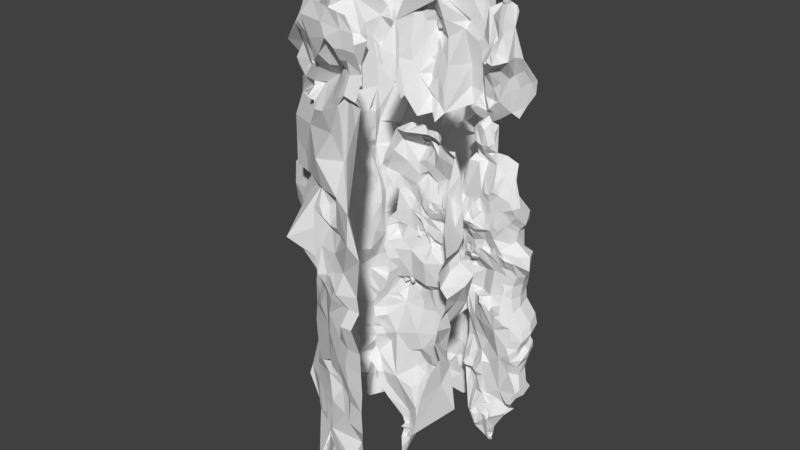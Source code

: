 # Source: cave2.blend  (saved by Blender 2.77.0; exported with 4.5.12 LTS)
import bpy
from mathutils import Matrix  # noqa: F401  (used for matrix-valued properties, if any)

bpy.ops.wm.read_factory_settings(use_empty=True)
scene = bpy.context.scene
scene.name = 'Scene'

# ---- collections
col_collection_1 = bpy.data.collections.new('Collection 1'); scene.collection.children.link(col_collection_1)

# ---- world
world_world = bpy.data.worlds.new('World'); scene.world = world_world
world_world.color = (0.05088, 0.05088, 0.05088)
world_world.use_sun_shadow = False
world_world.sun_shadow_jitter_overblur = 0.0
world_world.cycles.sampling_method = 'MANUAL'

# ---- meshes
me_plane = bpy.data.meshes.new('Plane')
me_plane.from_pydata([(2.035, -0.01432, -1.205), (-0.4146, 1.405, 0.3738), (2.02, 0.8113, -0.5563), (-1.194, -1.352, 0.267), (-0.4753, -0.7868, -0.7835), (0.8337, 0.8563, -0.5209), (0.1896, -1.35, 0.2315), (-2.876, 1.196, -0.1704), (-0.9586, -0.02005, -1.295), (0.8457, -1.038, -0.1319), (0.177, 0.4866, -1.153), (-2.552, 1.368, 0.3139), (2.013, -0.2825, -1.195), (-3.147, 0.9902, -0.3447), (2.256, -1.129, -0.564), (-0.254, 0.6218, -0.9054), (-1.21, -0.01241, -1.507), (-0.9869, -0.5572, -0.7683), (-1.329, 0.8127, -0.5227), (0.7981, 0.6031, -0.838), (2.157, 1.003, -0.364), (2.179, -1.288, 0.1185), (-0.3984, 0.123, -1.172), (0.8343, -1.124, 0.05507), (1.631, -0.8213, -0.7904), (-2.301, -0.4913, -1.078), (-0.9084, -0.8125, -0.5729), (-2.068, 0.7638, -0.6347), (1.734, 0.8032, -0.6203), (1.424, 0.6037, -1.001), (0.1262, 0.5775, -1.001), (0.4936, 1.182, -0.1907), (-0.8309, 0.355, -0.8811), (-1.827, 0.4004, -0.8941), (-2.273, -1.436, 0.2693), (-2.186, -1.083, -0.2763), (1.288, -0.2716, -1.267), (1.732, -0.4347, -1.179), (-0.7372, -0.598, -0.9108), (-1.215, -0.1502, -1.578), (0.5388, -1.228, 0.04402), (1.76, -1.301, 0.08367), (1.084, -1.237, 0.07976), (-2.191, -0.9006, -0.7744), (-2.569, -0.1486, -1.298), (-0.7255, -1.318, 0.2802), (-1.242, -1.302, -0.2673), (-0.7603, 0.1843, -1.198), (-0.945, -0.7128, -0.6253), (-0.7362, -0.203, -1.298), (-3.201, -1.18, -0.1457), (-3.271, 1.005, -0.3019), (-3.214, -0.2197, -1.203), (-3.534, 0.8218, -0.6199), (-3.414, -0.4983, -1.05), (-3.501, 0.9341, -0.1844), (-4.218, 1.398, 0.39), (-4.137, -0.8338, -0.7894), (-4.253, 1.295, 0.1558), (-4.365, 1.352, 0.3935), (-4.363, 0.004407, -1.105), (-4.359, -0.6719, -0.7403), (-4.362, 0.9154, -0.4522), (-4.36, -0.6099, -0.8844), (-4.371, -0.9985, -0.5326), (-4.404, -0.2037, -1.089), (-4.351, 1.308, 0.2345), (-0.3976, -0.863, -0.6555), (1.509, 1.199, 0.02429), (0.5606, 0.04842, -1.213), (0.8287, -0.09936, -1.246), (0.7631, 0.1043, -1.201), (-0.56, 0.7543, -0.6208), (-0.5206, 0.6979, -0.647), (-0.4324, 0.8823, -0.5045), (-1.201, 0.7107, -0.5227), (-1.122, 0.6678, -0.6357), (-1.225, 0.7425, -0.5659), (0.968, 1.099, -0.333), (-3.173, -1.258, 0.463), (1.825, -1.358, 0.5037), (-2.678, 1.484, 0.5172), (1.787, 1.364, 0.5102), (0.8262, -1.356, 0.4928), (-1.613, 1.359, 0.5361), (-1.523, -1.446, 0.623), (0.859, 1.371, 0.5233), (1.459, -1.36, 0.5072), (-2.216, 1.366, 0.5388), (0.1942, 1.399, 0.6364), (0.2176, -1.349, 0.5006), (-0.9904, 1.365, 0.5323), (1.431, 1.363, 0.5276), (1.64, -1.355, 0.5226), (-2.527, 1.36, 0.5266), (-0.06868, 1.369, 0.5258), (0.5206, -1.36, 0.5213), (-1.3, 1.361, 0.5376), (1.161, 1.365, 0.5111), (1.157, -1.362, 0.5071), (-1.907, 1.359, 0.5404), (-0.9263, -1.368, 0.492), (-0.6781, 1.376, 0.5283), (1.62, 1.364, 0.5187), (-3.419, -1.262, 0.5579), (-3.176, 1.36, 0.5432), (-3.471, 1.363, 0.5514), (-3.807, 1.363, 0.5488), (-4.105, 1.361, 0.5673), (-4.329, -1.359, 0.5527), (-4.328, 1.366, 0.5574), (-2.228, -0.8457, -0.8729), (-2.283, -0.4483, -1.168), (-1.85, -0.4897, -1.082), (-2.243, -0.5338, -0.7311), (-2.176, -0.8404, -0.6883), (-2.236, -0.386, -0.7851), (-2.243, -0.6257, -0.74), (-2.297, -0.3311, -1.175), (-2.401, -0.908, -0.7186), (-1.846, -1.264, -0.1522), (-1.787, -1.325, 0.05218), (-2.023, -1.231, -0.04075), (-2.093, -1.226, 0.1716), (-2.009, -1.313, -0.1351), (-1.164, 1.33, 0.3317), (-2.02, 0.533, -0.8655), (-3.62, -0.1918, -1.153), (-3.628, -0.5368, -0.8911), (-3.745, -0.5273, -0.9908), (1.899, 3.112e-05, -0.9963), (1.725, 0.01038, -1.005), (1.448, -0.08013, -0.9178), (2.257, -0.1779, -1.09), (2.096, 0.08893, -1.084), (2.031, 0.1153, -0.9642), (-0.8582, -1.32, -0.003166), (1.72, -1.353, 0.2946), (2.006, -1.352, 0.3229), (-2.757, 0.2147, -1.229), (0.5084, -1.343, 0.2569), (0.8083, -1.283, 0.2289), (-1.333, 1.359, 0.3776), (-1.642, 1.358, 0.3613), (0.8197, -0.822, -0.7887), (-1.714, -0.918, -0.7566), (-2.557, -0.8004, -0.9851), (-1.28, -0.71, -0.619), (-2.891, 0.796, -0.6684), (1.11, -1.331, 0.2452), (1.46, -1.202, 0.3403), (-1.955, 1.359, 0.377), (-0.895, -1.431, 0.1901), (-0.7235, 1.362, 0.3691), (-1.042, 1.356, 0.3782), (-0.6698, -0.003294, -1.466), (-1.645, 0.1207, -1.153), (0.712, 1.186, -0.2393), (1.423, 0.8084, -0.5944), (1.42, 0.4016, -1.122), (-0.3698, 0.7328, -0.6458), (-1.105, 0.3448, -0.8547), (-1.451, -1.424, -0.6425), (0.03494, -0.1226, -1.27), (0.5419, -0.3599, -1.181), (-0.1056, 1.301, 0.1747), (-0.3214, 1.302, 0.2412), (-1.15, 1.214, -0.108), (1.422, 1.308, 0.2865), (1.421, 1.007, -0.3283), (1.477, 1.086, -0.07569), (-2.177, -1.563, 0.5671), (2.009, 1.358, 0.3476), (-2.538, 0.5356, -0.797), (-0.7074, -1.193, -0.2037), (2.126, -1.227, -0.284), (0.7021, -1.037, -0.136), (0.1724, -0.5892, -0.8508), (1.989, -0.4177, -1.184), (1.634, 0.9328, -0.3597), (1.081, -0.2695, -1.234), (1.121, -1.012, -0.3092), (-2.169, -0.8181, -0.9793), (-2.302, -0.3089, -1.286), (-1.858, -1.316, -0.08131), (-1.648, -1.297, -0.2694), (-2.637, -1.192, 0.1912), (-1.045, -1.308, -0.0693), (-1.345, -1.021, -0.5798), (-2.545, 1.039, -0.3218), (-1.685, 0.5883, -0.8422), (-0.1012, 0.9859, -0.3766), (1.121, 0.7953, -0.6362), (-1.211, 0.3927, -0.7376), (-2.011, 0.6019, -0.8641), (0.2193, -1.293, 0.04614), (-3.384, -1.289, 0.2165), (-3.716, -1.267, 0.3945), (-3.161, 0.1207, -1.274), (-2.691, -1.187, 0.2329), (-3.215, -0.6192, -0.8916), (-3.163, 0.08764, -1.335), (-3.495, -1.297, 0.2326), (-3.553, -1.339, 0.3679), (-3.497, -0.3978, -1.214), (-3.601, 0.4862, -0.8676), (-3.495, -0.8077, -0.8054), (-3.211, 0.8243, -0.6397), (-3.784, -1.254, 0.3906), (-3.846, -0.1984, -1.197), (-3.461, 0.6683, -0.8421), (-3.612, -0.7093, -0.8812), (-3.83, 0.6559, -0.6015), (-4.12, -1.361, 0.3966), (-3.998, 0.1575, -1.254), (-4.103, -1.217, -0.2695), (-4.133, 0.4223, -1.05), (-4.116, 1.21, -0.1927), (-4.121, 1.085, -0.2649), (-4.361, 1.213, -0.09925), (-4.343, -1.368, 0.3723), (-4.372, -0.3966, -1.079), (-4.367, 0.7052, -0.7232), (-2.309, 0.2629, -0.9809), (1.426, 1.27, 0.06912), (-0.3025, -0.9993, -0.5102), (-1.632, 0.05218, -1.135), (-0.769, 0.4182, -0.749), (1.679, -0.07072, -1.004), (-2.124, -0.1327, -1.286), (1.975, 1.215, -0.1349), (-4.024, -0.7211, -0.983), (0.2434, 1.384, 0.409), (0.2388, 0.7252, -0.2842), (0.07345, 0.5824, -0.7483), (0.5176, 1.522, 0.5243), (-4.094, -1.343, 0.5619), (-0.1047, -1.371, 0.5163), (-1.918, -0.005154, -1.171), (-1.65, 0.03613, -1.226), (-2.363, 0.2549, -1.124), (-2.443, 0.3945, -0.9312), (-2.434, 0.3441, -0.991), (-2.181, -0.7777, -0.7221), (-2.109, -0.7291, -0.8133), (-1.03, -1.353, -0.1889), (-1.124, -1.314, 0.05758), (-1.754, -1.227, -0.01753), (-1.679, -1.314, 0.2222), (-0.2994, 1.33, 0.3252), (-1.656, 0.4312, -0.7603), (-0.9983, 0.3837, -0.749), (-1.623, 0.5002, -0.7386), (-2.123, 0.5397, -0.8171), (-3.559, 0.6025, -0.8847), (-3.788, -0.04847, -1.09), (-0.8029, 1.358, 0.05721), (-1.331, 1.275, -0.04631), (1.511, 0.01313, -0.9262), (2.527, -0.1378, -1.01), (2.352, 0.02845, -1.005), (1.601, 0.2742, -1.148), (-0.8756, -1.279, -0.1424), (1.127, -0.8058, -0.8173), (0.1546, 1.246, 0.1132), (0.1882, 1.406, 0.3596), (-0.106, 1.208, -0.274), (-0.4041, 1.256, -0.167), (-1.932, 1.219, -0.1747), (-2.257, 1.224, -0.1921), (1.402, 1.196, -0.1737), (-0.3908, 1.341, 0.1618), (0.8267, -0.4055, -1.187), (-0.7375, -0.3693, -1.155), (-0.5256, -0.252, -0.9647), (1.488, 1.171, -0.04411), (1.443, 1.031, -0.1446), (1.135, -0.2286, -1.069), (-0.7209, -1.375, 0.352), (-0.622, -1.393, 0.3817), (-1.052, -1.336, 0.01682), (-2.25, 1.387, -0.1084), (-2.56, 1.385, -0.1149), (-0.1092, 0.8041, -0.5762), (1.723, 0.2168, -1.168), (1.529, 0.2204, -1.229), (-2.834, -0.4341, -0.9498), (-2.941, -0.34, -1.003), (-3.485, -0.9353, -0.2573), (-3.815, -1.113, 0.1738), (-2.856, 0.7933, -0.6051), (-2.351, 0.6593, -0.8388), (-2.57, -1.221, -0.2579), (0.4709, -1.174, -0.1715), (-2.559, -0.6015, -0.9338), (-2.284, -0.54, -0.9598), (-2.974, -1.225, 0.03053), (-0.4479, 0.4308, -0.8476), (1.431, -1.02, -0.3152), (1.753, -1.206, -0.1804), (-3.829, 1.36, 0.3777), (-0.6693, -1.285, 0.1887), (-0.6514, -1.324, 0.3668), (0.2354, 1.288, 0.2426), (0.1746, 1.091, -0.02145), (0.03988, 0.8263, -0.4955), (0.4879, 0.5903, -0.8498), (0.1205, 0.5712, -0.5706), (0.5125, 1.52, 0.3201), (-3.499, -1.33, 0.5477), (-1.71, 0.1075, -1.216), (-2.149, -0.0311, -1.103), (-2.385, 0.3023, -0.9776), (-2.304, -0.3816, -1.024), (-2.296, -0.3653, -1.126), (-1.396, -1.313, 0.09387), (-0.5241, 1.33, 0.2351), (-0.7392, 1.267, 0.2342), (-1.409, 0.4917, -0.6869), (-3.774, 0.4919, -0.9135), (-2.607, -0.3971, -1.175), (1.89, -0.09215, -1.021), (2.351, -0.02585, -0.9264), (2.293, 0.07802, -0.9361), (1.589, 0.3475, -0.9937), (-2.782, 0.04803, -1.342), (-0.375, 1.41, 0.5308), (-0.4283, -0.1668, -1.163), (-0.09644, -0.3776, -1.148), (0.2663, 0.5316, -1.0), (-0.1369, -0.8168, -0.7581), (-0.1094, -0.6027, -0.765), (0.8585, 0.6453, -0.7488), (0.9311, 0.6994, -0.7456), (-2.238, 1.362, 0.345), (1.744, 0.6077, -0.999), (-2.873, 0.6168, -0.8222), (-2.562, 0.4377, -0.8354), (-2.578, 1.219, -0.1652), (-0.9765, -1.006, -0.5335), (-0.9923, -0.7867, -0.8001), (-1.039, -1.222, -0.3696), (-1.332, -1.292, -0.5473), (-2.288, -0.4023, -1.246), (1.488, -1.194, -0.2162), (1.069, -1.13, -0.2422), (1.147, -0.5803, -1.157), (1.082, 0.9955, -0.3077), (1.067, 1.206, -0.1334), (1.588, 0.3321, -0.9334), (1.588, 0.2621, -0.8334), (0.6923, -0.9037, -0.6882), (0.4918, -0.9237, -0.6586), (-1.712, -0.6024, -0.9102), (-2.326, 0.4173, -0.8463), (-2.32, 0.5429, -0.8084), (-2.321, -0.2019, -1.217), (0.3877, -1.143, -0.2383), (0.4037, -0.969, -0.3643), (-2.484, 0.178, -1.214), (-2.242, -0.001497, -1.17), (-1.342, 0.6122, -0.7075), (-0.01868, 0.5838, -1.005), (0.5165, 1.316, -0.1221), (-0.9754, 0.4875, -0.6992), (-0.6981, 0.5805, -0.7079), (1.384, -0.2167, -1.014), (1.691, -0.3129, -1.182), (-3.394, 1.219, -0.3086), (-3.205, 1.391, -0.1228), (-3.842, 0.05719, -1.288), (-3.665, 0.3429, -0.8701), (-3.523, -0.2888, -1.296), (-3.503, -0.1391, -1.201), (-4.215, -1.389, 0.1449), (-1.663, 0.8465, -0.4865), (-3.758, 1.082, -0.5007), (-0.8914, -0.9422, -0.3649), (-2.097, -0.1218, -1.197), (-2.324, -0.3341, -0.8712), (-2.137, -0.2976, -1.211), (-3.565, 0.02511, -1.239), (-3.801, 0.0002147, -1.248), (-3.705, -0.2277, -1.019), (-1.878, 0.4713, -0.8106), (-0.1028, 1.367, 0.3541), (-0.4337, 0.02906, -1.373), (-2.894, -0.6089, -0.9222), (-2.874, -0.8264, -0.9512), (1.135, 1.357, 0.3597), (0.833, 1.377, 0.3491), (-1.674, -0.812, -0.9436), (-1.579, 0.757, -0.6102), (0.8322, 1.398, 0.0822), (0.8169, 0.6829, -0.7224), (0.5058, 0.7718, -0.5501), (-2.882, -0.9986, -0.5358), (0.06268, 0.6803, -0.7918), (-0.4682, 1.011, -0.3783), (-3.13, -0.3893, -1.151), (-3.058, -0.3258, -1.025), (1.761, 1.351, 0.3436), (1.458, 1.356, 0.3641), (2.013, -0.08805, -0.9714), (0.8075, -0.611, -0.9235), (1.442, -0.8422, -0.7635), (-1.542, -1.097, -0.623), (-1.582, 1.006, -0.2806), (-1.636, 1.205, -0.1914), (-1.562, 0.3809, -0.8504), (0.8053, 0.2524, -1.199), (0.8121, 0.4163, -1.214), (1.077, 0.2328, -1.219), (1.741, 0.395, -0.9713), (-0.06547, 0.4737, -1.111), (0.5012, 0.4052, -1.129), (0.1146, 1.255, -0.1589), (-1.331, 0.387, -0.8428), (-2.248, 0.1905, -1.021), (-2.265, 0.3748, -0.9803), (-2.864, 0.3791, -0.9447), (-2.225, -1.262, -0.1252), (-2.985, -0.3369, -1.009), (-0.09839, -1.213, -0.161), (-0.4094, -1.222, -0.1418), (-0.4731, -0.3465, -0.8689), (1.437, 0.02517, -1.229), (1.291, -0.608, -1.19), (-0.9595, -0.5505, -0.9554), (-0.9618, -0.3531, -1.263), (-1.328, -0.3215, -1.52), (-1.615, -0.4043, -1.468), (-0.6885, 1.229, -0.1338), (1.145, 0.0371, -1.253), (0.1293, -0.8025, -0.806), (-1.617, -0.1466, -1.309), (-2.864, 1.372, 0.1699), (-2.859, 1.308, 0.008561), (2.029, -0.8127, -0.8372), (-2.232, -1.029, -0.5376), (-2.19, -0.9458, -0.6635), (2.146, 0.4138, -0.9453), (0.1638, 0.2048, -1.196), (0.8787, 1.293, -0.2555), (-1.067, -1.296, -0.2517), (-2.293, -0.2528, -1.225), (-2.281, -0.7025, -0.9458), (-2.268, -0.6082, -0.8818), (-1.941, -0.3983, -1.444), (1.146, 1.31, 0.1691), (1.438, 1.341, 0.1151), (1.734, 1.295, 0.1745), (-1.164, 1.28, 0.2454), (-1.351, 1.281, 0.1325), (-1.002, 1.294, 0.1713), (-0.5484, -0.5509, -0.692), (-1.332, -0.6088, -0.9699), (1.638, -0.6116, -0.9063), (1.991, -0.5967, -0.9565), (0.5192, -0.5951, -0.9236), (0.7634, -0.9865, -0.4179), (-0.1033, -1.37, 0.3046), (-0.162, -1.314, 0.1209), (-0.09244, -1.028, -0.363), (-1.95, -1.303, -0.2415), (-3.225, -1.269, 0.2325), (-0.875, -1.367, 0.09289), (-1.965, 1.054, -0.3405), (-1.715, 0.1964, -1.158), (-2.281, 0.2122, -1.146), (-2.582, 0.6291, -0.8019), (-1.317, 0.1803, -1.179), (-1.036, 0.5672, -0.6906), (0.4924, 0.2162, -1.197), (1.995, 0.1893, -1.185), (1.303, 0.2232, -1.231), (1.115, 0.605, -0.8657), (2.143, 0.6177, -0.835), (-1.905, 1.306, 0.1655), (-1.978, -0.9575, -0.6258), (-1.973, -0.2039, -1.283), (1.67, -1.001, -0.4342), (1.315, -0.3457, -1.068), (-0.9577, 1.284, 0.2375), (-0.7027, 1.301, 0.1758), (2.087, 1.3, 0.1856), (-3.209, 0.4188, -0.9157), (-3.143, 0.6992, -0.7611), (-3.004, -0.04329, -1.197), (-3.184, 1.368, 0.3452), (-3.204, -0.8275, -0.811), (-2.89, -0.2007, -1.19), (-3.182, 1.208, -0.1654), (-3.502, 0.09754, -1.318), (-3.491, -0.9727, -0.6026), (-3.123, 0.7359, -0.5911), (-3.499, 1.307, 0.1724), (-3.248, 0.01929, -1.246), (-3.313, 0.6795, -0.7643), (-3.527, 1.361, 0.383), (-3.729, -0.5457, -1.313), (-3.813, 1.334, 0.2004), (-3.954, -0.8447, -0.7083), (-3.829, 0.707, -0.8191), (-3.488, 0.7324, -0.8097), (-4.132, -1.157, -0.3755), (-4.125, 0.8198, -0.7141), (-4.204, 0.5615, -0.8387), (-4.15, -0.2007, -1.153), (-4.113, -0.4294, -1.172), (-4.361, -1.201, -0.4161), (-4.398, 0.221, -1.117), (-4.366, 1.094, -0.2338), (0.2587, 0.5711, -0.862), (0.3184, 0.5677, -0.8313), (1.616, -0.6624, -0.9641), (-0.8112, 0.7967, -0.5513), (-1.481, 0.8967, -0.5069), (-1.228, 0.4725, -0.6709), (1.747, 1.29, -0.1246), (-3.174, -0.9762, -0.4417), (-3.207, 0.6187, -0.8181), (-3.85, -1.216, -0.1992), (-4.359, -1.306, 0.01411), (-4.402, 0.4237, -0.8967), (-1.521, 1.001, 0.05193), (-1.537, 1.22, -0.09082), (-1.086, 0.8094, -0.4603), (-0.4899, -1.476, 0.2946), (-0.7209, -1.332, 0.01061), (1.949, 1.154, -0.1865), (0.06069, -1.172, -0.1825), (0.2423, 0.8822, -0.106), (0.515, 0.9238, -0.2615), (-0.7152, -1.375, 0.5281), (-3.816, -1.225, 0.5608), (0.3385, 1.43, 0.5328), (-0.493, -1.473, 0.4676), (-2.207, -0.005888, -1.061), (-1.968, 0.0409, -1.13), (-2.414, 0.2997, -1.064), (-2.293, -0.2725, -1.164), (-2.135, -0.884, -0.6296), (-1.426, -1.278, -0.167), (-1.684, -1.287, 0.1232), (-1.748, -1.557, 0.5296), (-1.809, -1.374, 0.2021), (-3.042, -0.1619, -1.169), (-3.214, -0.1391, -1.123), (-3.822, -0.09392, -0.9626), (-3.694, -0.08095, -1.142), (-0.5056, 1.363, 0.3304), (-0.7343, 1.316, 0.3341), (-0.9409, 1.33, 0.3208), (-1.369, 1.336, 0.3185), (-1.42, 0.4312, -0.7361), (-2.088, 0.4259, -0.8831), (-1.959, 0.5198, -0.8495), (-3.445, 0.6136, -0.7933), (-3.555, 0.5726, -0.8481), (-3.842, 0.006961, -1.141), (1.772, 0.2357, -0.9336), (1.899, 0.154, -0.9711), (2.06, -0.2871, -1.085), (2.238, -0.04517, -0.9676), (1.398, -0.1434, -0.9614), (1.447, -0.128, -0.9211), (1.283, -0.3867, -1.192), (-1.623, 1.112, -0.06238), (-1.573, 1.143, -0.02475), (-1.667, 1.058, 0.009024), (0.1021, 0.7845, -0.4135), (0.1592, 0.6703, -0.4397), (0.07686, 0.6566, -0.7045), (0.09521, 0.7411, -0.6425), (0.1204, 0.718, -0.5625), (-4.047, 0.9242, -0.6347), (-3.979, 0.7241, -0.7082), (-3.226, 1.277, -0.2482), (-2.959, 1.342, 0.08032), (-3.186, 1.311, -0.1616), (-3.03, 1.355, -0.06252), (-3.505, 1.03, -0.2462), (-3.337, 1.14, -0.2217), (-3.81, 0.9212, -0.542), (-3.667, 0.9973, -0.3395), (-4.076, 0.7489, -0.7729), (-3.963, 0.8043, -0.669), (-3.028, 1.383, 0.03005), (-3.025, 1.291, -0.07951), (-3.346, 1.081, -0.1598), (-3.579, 1.159, -0.4049), (-3.652, 0.8831, -0.4074), (-3.66, 0.7929, -0.4789), (-3.706, 0.7843, -0.5237), (-3.745, 0.7608, -0.5717), (-3.474, 0.9941, -0.1243), (-3.405, 0.9892, -0.1259), (-3.442, 1.024, -0.1134), (-3.474, -0.9879, -0.4367), (-3.647, -0.9522, -0.02406), (-3.662, -1.264, 0.3038), (-3.816, -1.183, 0.2871), (-3.361, -1.235, 0.0565), (-4.181, -1.262, 0.09867), (-3.178, -1.136, -0.3136), (-3.411, -0.8556, -0.4865), (-3.799, -1.144, -0.01734), (-3.653, -1.186, 0.2003), (-3.729, -1.076, -0.2504), (-4.111, -1.377, 0.2676), (-3.959, -1.29, 0.3912), (-3.962, -1.301, 0.2827), (-3.966, -1.307, -0.03989), (1.205, 0.4741, -1.149), (1.081, 0.5135, -1.199), (0.9547, 0.5409, -0.9745), (0.5829, -0.9535, -0.2462), (0.5743, -1.008, -0.5151), (1.119, -0.411, -1.141), (1.151, -0.1572, -1.159), (0.8193, 0.0998, -1.066), (0.8668, -0.04498, -1.146), (1.166, 0.2654, -1.101), (1.331, 0.2745, -1.156), (0.6165, -0.8236, 0.4903), (-2.793, -0.8182, 0.668), (-1.016, -0.7346, 0.6071), (0.5542, -0.8639, 1.258), (-2.695, -0.7005, 1.584), (-0.9837, -0.6591, 1.656), (-1.795, -0.7138, 0.6471), (0.5179, -0.8299, 0.9077), (-0.221, -0.8006, 0.418), (-2.864, -0.6526, 1.165), (-1.077, -0.7864, 1.128), (-1.881, -0.7143, 1.603), (-0.2051, -0.8012, 1.476), (-1.785, -0.6778, 1.026), (-0.314, -0.7719, 0.9738), (-2.276, -0.6677, 0.7172), (0.407, -0.8743, 0.6911), (-0.6902, -0.7641, 0.4626), (-2.751, -0.682, 1.436), (-1.102, -0.7411, 0.8779), (-2.306, -0.7743, 1.666), (-0.6133, -0.7819, 1.441), (-1.453, -0.8173, 0.6442), (0.206, -0.6798, 1.212), (0.1816, -0.8163, 0.3506), (-1.109, -0.7591, 1.349), (-1.375, -0.7196, 1.566), (0.1166, -0.7271, 1.461), (-2.421, -0.6045, 1.163), (-1.391, -0.8083, 1.108), (-0.1997, -0.776, 0.6308), (-0.2194, -0.8124, 1.367), (-0.6349, -0.6578, 1.0), (0.2321, -0.7, 0.9276), (0.07743, -0.713, 1.27), (-0.6771, -0.6662, 1.203), (-0.6395, -0.6699, 0.7159), (-1.436, -0.7572, 1.348), (-2.399, -0.6517, 1.386), (-2.348, -0.6503, 0.8974), (-1.477, -0.7538, 0.8677), (0.02066, -0.7156, 0.4855), (-1.991, -0.6742, 0.8127), (-0.425, -0.7945, 0.4972), (-0.1196, -0.7934, 0.4561), (-2.16, -0.6656, 0.7586), (-0.5205, -0.7707, 0.4544), (-1.84, -0.755, 0.5303), (-0.3142, -0.7939, 0.4356), (-2.518, -0.7871, 0.5255), (-1.638, -0.679, 0.622), (-1.261, -0.7641, 0.6612), (0.369, -0.7703, 0.3519), (-2.607, -0.7871, 0.5895), (-1.75, -0.698, 0.6009), (-1.326, -0.7851, 0.7103), (0.2349, -0.7291, 0.2902), (-2.448, -0.7082, 0.6692), (-1.601, -0.7573, 0.7283), (-1.17, -0.7605, 0.6623), (0.4597, -0.8315, 0.4359), (-1.017, -0.6357, 0.6387), (-0.9278, -0.6441, 1.661), (-0.977, -0.6888, 1.158), (-1.051, -0.5864, 0.9203), (-0.9373, -0.6676, 1.354), (-0.9699, -0.628, 0.7639), (-1.005, -0.6757, 1.238), (-1.073, -0.6362, 1.056), (-0.9355, -0.7047, 1.5), (-2.252, -0.7339, 1.558), (-2.315, -0.6784, 1.094), (-2.274, -0.6978, 1.301), (-1.739, -0.6641, 1.122), (-1.672, -0.6431, 1.172), (-1.692, -0.5905, 1.235), (-1.635, -0.6212, 1.301), (-1.839, -0.7027, 0.6979), (-1.796, -0.7118, 1.04), (-1.489, -0.7592, 1.513), (-1.867, -0.6895, 0.8416), (-1.778, -0.7156, 1.118), (-1.745, -0.6762, 1.158), (-1.712, -0.7095, 1.21), (-1.66, -0.6667, 1.289), (-1.614, -0.706, 1.346), (-1.69, -0.665, 1.059), (-1.618, -0.6639, 1.121), (-1.703, -0.6996, 0.9868), (-1.555, -0.6731, 1.387), (-1.546, -0.6693, 1.283), (-1.535, -0.7374, 1.174), (-1.553, -0.6734, 1.441), (-1.624, -0.6203, 1.378), (-1.488, -0.7022, 1.495), (-1.992, -0.7209, 1.012), (-2.097, -0.7325, 1.228), (-2.123, -0.6361, 0.8617), (-1.822, -0.6817, 1.302), (-1.914, -0.7069, 1.045), (0.6329, -0.8773, 0.3785), (-2.669, -0.8553, 0.5755), (-0.8953, -0.839, 0.522), (-0.22, -0.8815, 0.3111), (-2.228, -0.717, 0.6611), (-0.6553, -0.8868, 0.367), (-1.482, -0.8855, 0.5396), (0.1712, -0.7416, 0.2365), (0.04684, -0.8584, 0.3231), (-0.3926, -0.8955, 0.3674), (-0.1084, -0.8663, 0.3546), (-0.5215, -0.8688, 0.3275), (-0.2839, -0.8701, 0.3689), (-2.424, -0.8091, 0.5332), (-1.747, -0.7011, 0.8858), (0.3805, -0.8704, 0.2919), (-2.567, -0.8422, 0.5021), (-1.777, -0.7022, 0.783), (-1.312, -0.8608, 0.5984), (0.3131, -0.8903, 0.2215), (-2.322, -0.7621, 0.6246), (-1.558, -0.8456, 0.5802), (-1.103, -0.8498, 0.5846), (0.4868, -0.8575, 0.3682), (-2.826, -0.5438, 0.9712), (-2.883, -0.5424, 1.046), (-3.003, -0.6776, 0.9557), (-2.919, -0.6819, 0.7156), (-2.644, -0.7067, 0.7887), (-1.58, -0.7001, 1.399), (-1.542, -0.7229, 1.433), (-1.533, -0.6924, 1.47), (-1.635, -0.7478, 1.41), (-1.529, -0.7356, 1.502), (-1.723, -0.6974, 1.392), (-1.597, -0.632, 1.185), (-1.627, -0.6282, 1.277), (-0.9956, -0.715, 0.8317), (-1.024, -0.7616, 0.8917), (-1.073, -0.7307, 0.8302), (-1.066, -0.6691, 0.7611), (-1.013, -0.6288, 0.799), (-0.9961, -0.6904, 0.8799), (-1.102, -0.7125, 0.859), (-1.124, -0.6979, 0.8195), (-1.13, -0.6515, 0.8256), (-1.063, -0.6444, 0.8536), (-1.074, -0.6819, 0.8827), (-1.12, -0.6685, 0.8481), (-1.785, -0.6971, 1.47), (-1.811, -0.6958, 1.539), (-1.807, -0.6141, 1.395), (-1.698, -0.7036, 1.496), (-1.666, -0.7061, 1.572), (-1.532, -0.7166, 1.612), (-1.088, -0.6206, 0.7939), (-1.041, -0.6146, 0.8297), (-1.094, -0.6314, 0.8445), (-1.017, -0.6214, 0.7277), (-1.019, -0.5772, 0.845), (-0.9898, -0.5957, 0.6888), (-1.034, -0.6174, 0.831), (-1.005, -0.6221, 0.7431), (-1.042, -0.5982, 0.8715), (-0.7594, -0.6976, 0.6113), (-0.9067, -0.6918, 0.5992), (-0.9395, -0.5984, 0.7326), (-0.9383, -0.6204, 0.6583), (-1.095, -0.5697, 1.018), (-1.089, -0.5798, 0.9961), (-1.081, -0.6029, 0.954), (-0.9939, -0.6205, 1.031), (-1.01, -0.6357, 1.067), (-1.064, -0.5718, 0.9895), (-1.03, -0.5717, 0.9832), (-1.073, -0.5811, 1.003), (-0.9132, -0.6442, 1.066), (-0.8384, -0.6541, 1.106), (-0.9994, -0.5562, 0.9567), (-0.9828, -0.5543, 0.9074), (-0.8345, -0.6319, 0.9162), (-0.8988, -0.6152, 0.849), (-0.7602, -0.6329, 0.9621), (-1.069, -0.6643, 0.7517), (-1.087, -0.6739, 0.7209), (-1.085, -0.6519, 0.7408), (-0.9848, -0.6476, 0.7773), (-0.9539, -0.6986, 0.7236), (-0.9996, -0.6993, 0.7045), (-1.097, -0.6463, 0.696), (-1.06, -0.6401, 0.7206), (-0.9519, -0.6435, 0.6927), (-0.9656, -0.6627, 0.6685), (-1.079, -0.6621, 0.6827), (-1.062, -0.6435, 0.6837), (-1.06, -0.68, 0.7376), (-1.075, -0.6787, 0.7389), (-1.764, -0.7069, 0.9541), (-2.354, -0.6563, 1.276), (-2.215, -0.7732, 1.485), (-2.392, -0.6757, 1.465), (-2.202, -0.7651, 1.375), (-2.352, -0.6811, 1.391), (-2.311, -0.7816, 1.592), (-2.334, -0.7146, 1.466), (-2.335, -0.6652, 1.322), (-2.274, -0.7454, 1.496), (-2.273, -0.7701, 1.477), (-2.333, -0.7533, 1.539), (-2.65, -0.6577, 1.169), (-2.843, -0.7383, 1.279), (-2.377, -0.6526, 1.232), (-2.403, -0.6528, 1.428), (-2.499, -0.6287, 1.436), (-2.486, -0.5672, 0.9994), (-2.487, -0.6548, 0.941), (-2.511, -0.6017, 1.304), (-2.475, -0.6853, 1.556), (-2.567, -0.6491, 1.066), (-2.31, -0.6843, 1.24), (-2.399, -0.6922, 1.534), (-2.375, -0.6458, 1.342), (-2.381, -0.7648, 1.58), (-2.147, -0.7414, 1.04), (-2.285, -0.642, 0.7884), (-2.232, -0.7434, 1.157), (-2.201, -0.6308, 0.7877), (-2.206, -0.6406, 0.8812), (-2.088, -0.7657, 1.107), (-2.296, -0.6742, 1.022), (-2.102, -0.6804, 0.9724), (-2.219, -0.7431, 1.236), (-2.239, -0.727, 1.07), (-2.238, -0.6888, 0.9873), (-2.895, -0.551, 0.9593), (-2.833, -0.5707, 0.8957), (-2.812, -0.6697, 0.8071), (-2.653, -0.6472, 0.9211), (-2.716, -0.6698, 1.059), (-3.005, -0.6913, 1.137), (-3.066, -0.6309, 1.219), (-3.014, -0.6429, 1.254), (-3.084, -0.8289, 0.7182), (-2.937, -0.6943, 1.491), (-2.928, -0.7371, 1.363), (-2.887, -0.8748, 0.6546), (-2.727, -0.8619, 0.5669), (-3.169, -0.702, 0.9988), (-3.174, -0.7421, 0.875), (-3.025, -0.7442, 1.304), (-3.117, -0.697, 1.103), (-3.11, -0.6671, 1.179), (-3.101, -0.6665, 1.213), (1.139, -1.037, 1.101), (0.9817, -0.7489, 0.8027), (0.8565, -0.8633, 1.177), (-0.974, -0.6308, -0.7005), (-0.9214, -0.7608, -0.5959), (-0.9775, -0.5173, -0.7531), (-0.7965, -1.003, -0.2627), (-0.8441, -0.8476, -0.5617), (-0.4922, -1.052, -0.3328), (-1.729, 0.2347, -0.9628), (-1.658, 0.1569, -1.072), (-1.753, 0.3235, -0.9665), (-1.778, 0.2478, -1.009), (-1.798, 0.3482, -0.9642), (-1.723, 0.2031, -1.09), (0.4541, -0.7618, 0.9998), (-0.2692, -0.7969, 1.249), (-0.1037, -0.7684, 1.054), (0.1587, -0.6621, 1.043), (0.1029, -0.7275, 1.184), (-0.4685, -0.7806, 1.376), (-0.3863, -0.7339, 1.237), (-0.5811, -0.6962, 1.367), (0.8256, -0.811, 1.123), (0.8213, -0.8275, 0.9819), (-0.4321, -0.7416, 1.33), (1.111, -0.8906, 1.054), (0.1459, -0.6796, 1.128), (-0.06583, -0.7855, 1.212), (0.1679, -0.6596, 1.22), (0.5249, -0.7694, 1.085), (0.5238, -0.7994, 1.183), (-4.363, -0.764, 0.6715), (-4.4, -0.6489, 1.016), (-4.186, -0.5446, 1.142), (-4.063, -0.9642, 0.5967), (-3.537, -0.9711, 0.9156), (-4.217, -0.502, 1.682), (-4.477, -0.6763, 1.292), (-4.927, -0.6604, 1.213), (-4.378, -0.5682, 1.513), (-3.97, -0.7213, 1.398), (-3.758, -0.9584, 0.701), (-4.709, -0.6313, 1.065), (-3.996, -0.8587, 0.7551), (-3.712, -0.9458, 0.826), (-3.394, -0.9931, 1.17), (-3.432, -0.8068, 1.42), (-4.692, -0.7213, 1.242), (-4.971, -0.6472, 1.114), (-4.579, -0.646, 1.176), (-3.82, -0.736, 1.283), (-3.34, -0.9185, 1.365), (-4.487, -0.5294, 1.092), (-4.25, -0.6276, 1.332), (-3.943, -0.6233, 1.146), (-4.852, -0.6886, 0.8709), (-3.821, -0.7942, 1.029), (-3.689, -0.4836, 1.552), (-3.983, -0.8765, 0.8144), (-3.575, -0.7278, 1.166), (-3.958, -0.4816, 1.556), (-5.092, -0.5869, 0.919), (-3.587, -0.9564, 0.9616), (-3.687, -0.8028, 1.391), (-3.421, -0.8472, 1.277), (-5.131, -0.528, 1.013), (-4.823, -0.6708, 1.145), (-4.445, -0.5926, 1.195), (-4.094, -0.6262, 1.249), (-3.536, -0.7844, 1.313), (-4.936, -0.63, 1.027), (-3.79, -0.6519, 1.114), (-3.734, -0.6848, 1.146), (-3.663, -0.7587, 1.15), (-4.363, -0.4494, 1.103), (-4.368, -0.4758, 1.079), (-4.377, -0.5447, 1.105), (-5.107, -0.6083, 1.068), (-5.143, -0.5587, 1.002), (-5.161, -0.5619, 0.978), (-5.164, -0.5563, 0.9678), (-5.145, -0.6819, 0.9079), (-5.174, -0.6081, 0.977), (-5.046, -0.6683, 1.142), (-5.17, -0.5671, 0.9269), (-5.158, -0.5874, 1.0), (-4.939, -0.7194, 1.262), (-4.285, -0.4827, 1.125), (-4.334, -0.4624, 1.103), (-4.279, -0.4764, 1.148), (-4.455, -0.7308, 0.9206), (-4.26, -0.5628, 1.066), (-3.958, -0.8064, 0.9572), (-4.082, -0.7159, 1.011), (-4.222, -0.8186, 0.7716), (-4.159, -0.8002, 0.9298), (-3.999, -0.6379, 1.075), (-3.509, -0.5245, 1.623), (-3.657, -0.4887, 1.719), (-3.935, -0.4961, 1.718), (-5.111, -0.7022, 0.8841), (-5.052, -0.7716, 0.8573), (-5.044, -0.8018, 0.9675), (-4.781, -0.7906, 0.8837), (-5.053, -0.6168, 1.061), (-2.139, -0.7764, 1.496), (-2.184, -0.7736, 1.534), (-2.086, -0.7401, 1.537), (-1.941, -0.6936, 1.478), (-2.217, -0.7204, 1.324), (-2.154, -0.7693, 1.159), (-0.004455, -0.7013, 0.9599), (-0.01344, -0.7733, 0.8568), (1.188, -0.7313, 0.844), (1.185, -0.8329, 0.882), (1.242, -0.792, 0.857), (1.335, -0.8125, 0.8194), (1.289, -0.8718, 0.9267), (1.115, -0.8334, 0.9341), (0.8307, -0.8414, 0.52), (1.091, -0.7722, 0.7088), (1.198, -0.7696, 0.7478), (1.21, -0.8563, 0.7512), (1.237, -0.7958, 0.7595), (1.323, -0.8125, 0.745), (1.338, -0.8845, 0.7813), (0.2756, -0.7205, 1.214), (0.3607, -0.7487, 1.165), (0.2934, -0.6874, 1.055), (0.3555, -0.7308, 1.091), (0.2363, -0.6874, 1.128), (0.1916, -0.6626, 1.378), (0.3002, -0.7457, 1.333), (-4.543, 1.326, 0.3494), (-4.578, -0.003751, -1.091), (-4.56, -0.809, -0.7213), (-4.56, 0.8148, -0.4758), (-4.57, -0.613, -0.8854), (-4.559, -0.9938, -0.5055), (-4.582, -0.2045, -1.077), (-4.548, 1.271, 0.1795), (-4.518, -1.357, 0.4474), (-4.523, 1.347, 0.4639), (-4.546, 1.16, -0.05912), (-4.531, -1.342, 0.3048), (-4.575, -0.4047, -1.036), (-4.568, 0.6205, -0.7077), (-4.557, -1.165, -0.249), (-4.589, 0.2, -1.047), (-4.555, 1.004, -0.2638), (-4.543, -1.274, 0.07212), (-4.581, 0.419, -0.8952), (-2.293, -1.661, 0.681), (-3.387, 0.7711, -0.7467), (1.783, -0.7066, -0.8203), (1.783, -0.9678, -0.4728), (2.275, -0.8744, -0.6885), (1.758, -0.769, -0.6357), (1.871, -0.772, -0.8405), (1.945, -1.002, -0.4871), (1.974, -0.8268, -0.6672), (2.132, -0.8546, -0.768), (1.784, -0.7664, -0.7086), (1.821, -0.7307, -0.8263), (1.882, -0.9846, -0.4816), (2.228, -0.992, -0.634), (1.789, -0.8649, -0.541), (1.953, -0.7788, -0.8311), (2.08, -0.9894, -0.5403), (1.949, -0.9021, -0.5935), (1.918, -0.8199, -0.7632), (2.106, -0.8736, -0.6822), (1.891, -0.8117, -0.6327), (1.827, -0.7796, -0.7295), (1.967, -0.844, -0.7578), (2.065, -0.932, -0.6007), (1.834, -0.8885, -0.5878), (1.5, -0.8236, -0.8006), (1.49, -0.7665, -0.829), (1.965, -1.087, -0.3749), (1.493, -0.5464, -1.039), (1.573, -0.595, -0.9712), (1.473, -0.5402, -1.084), (1.769, -1.074, -0.3179), (1.777, -1.044, -0.3993), (1.328, -0.9092, -0.5715), (1.555, -0.9111, -0.5828), (1.55, -1.02, -0.3732), (1.358, -0.9668, -0.4351), (1.595, -0.8736, -0.7084), (1.203, -0.8565, -0.6913), (1.633, -0.9607, -0.5351), (1.656, -0.8921, -0.5779), (1.188, -0.08446, -1.205), (0.02191, 0.9294, -0.2943), (-0.2035, 0.9075, -0.4676), (0.06821, 0.8605, -0.4177), (-0.2762, 1.006, -0.3705), (-0.3422, 0.9057, -0.4643), (-0.03248, 0.8172, -0.5355), (0.1728, 0.8253, -0.2647), (-0.08593, 0.9203, -0.4326), (-0.01784, 0.9808, -0.3282), (0.03016, 0.9101, -0.3979), (0.08415, 0.8895, -0.361), (0.1599, 0.9654, -0.1986), (0.2118, 1.146, 0.1173), (1.142, 0.3504, -1.19), (1.127, 0.2618, -1.177), (1.182, 0.3528, -1.162), (-3.635, 0.2131, -1.191), (-3.694, 0.1814, -1.215), (-3.698, 0.08515, -1.248), (-3.84, 0.1751, -1.227), (-3.583, 0.179, -1.005), (-2.072, -0.7555, 1.475), (-2.167, -0.7679, 1.441), (-2.174, -0.7469, 1.395), (-2.166, -0.7339, 1.275), (-1.972, -0.715, 1.139), (-1.934, -0.6435, 1.288), (-1.853, -0.6979, 1.445), (-2.003, -0.6546, 1.349), (-2.06, -0.7492, 1.119), (-2.019, -0.7053, 1.309), (-2.04, -0.6538, 1.6), (-2.12, -0.7475, 1.382), (-2.11, -0.734, 1.307), (-1.585, -0.6283, 1.413), (-1.622, -0.5984, 1.225), (-1.575, -0.624, 1.224), (-1.59, -0.6385, 1.293), (-0.9684, -0.6532, 1.082), (-0.8149, -0.6737, 1.356), (-0.9139, -0.6093, 0.9117), (-0.9216, -0.6441, 1.354), (-0.8753, -0.6161, 0.9172), (-0.7201, -0.6786, 1.37), (-0.9522, -0.5844, 0.9207), (0.1756, -0.649, 1.305), (0.1736, -0.6327, 1.357), (0.1699, -0.6285, 1.257), (-0.847, -0.6969, 1.593), (-0.8985, -0.6535, 1.675), (-0.8059, -0.7104, 1.596), (-1.71, -0.7777, 0.5051), (-1.936, -0.7317, 0.6218), (1.567, 0.8104, 1.359), (-1.901, 0.7857, 1.288), (-0.1538, 0.6844, 1.248), (1.435, 0.7498, 0.6611), (-1.86, 0.8314, 0.49), (-0.1378, 0.8193, 0.3842), (-0.91, 0.6933, 1.258), (1.392, 0.7197, 1.029), (0.6861, 0.6775, 1.435), (-1.957, 0.8027, 0.8503), (-0.1856, 0.874, 0.8255), (-1.026, 0.8565, 0.47), (0.6645, 0.9234, 0.5612), (-0.9218, 0.6929, 0.9055), (0.5668, 0.7978, 0.9767), (-1.396, 0.6684, 1.201), (1.29, 0.7424, 1.229), (0.1678, 0.6996, 1.41), (-0.209, 0.7368, 1.04), (-1.492, 0.6698, 0.3441), (0.2517, 0.8863, 0.5891), (-0.5706, 0.7875, 1.277), (1.074, 0.7188, 0.7416), (1.079, 0.7073, 1.493), (-0.2024, 0.8656, 0.6548), (-0.4867, 0.8807, 0.4199), (0.9833, 0.8388, 0.5505), (-1.652, 0.7301, 0.8348), (-0.5198, 0.87, 0.8782), (0.6859, 0.673, 1.252), (0.659, 0.9185, 0.6438), (0.2354, 0.6942, 0.9362), (1.113, 0.7051, 0.9747), (0.9503, 0.7963, 0.6547), (0.1907, 0.763, 0.7655), (0.2464, 0.642, 1.172), (-0.593, 0.8748, 0.6716), (-1.578, 0.7656, 0.6312), (-1.486, 0.6822, 1.053), (-0.602, 0.7775, 1.071), (0.9176, 0.7348, 1.386), (-1.12, 0.6788, 1.112), (0.4673, 0.6658, 1.374), (0.7611, 0.7012, 1.401), (-1.264, 0.6668, 1.17), (0.3524, 0.6902, 1.418), (-0.9225, 0.7621, 1.437), (0.581, 0.6577, 1.423), (-1.626, 0.6949, 1.376), (-0.7541, 0.7247, 1.281), (-0.3716, 0.7474, 1.252), (1.29, 0.66, 1.481), (-1.719, 0.6914, 1.329), (-0.8644, 0.6646, 1.294), (-0.439, 0.7739, 1.221), (1.181, 0.6904, 1.537), (-1.568, 0.6789, 1.242), (-0.711, 0.7494, 1.197), (-0.2864, 0.7452, 1.245), (1.376, 0.6441, 1.422), (-0.1626, 0.5825, 1.225), (-0.08811, 0.6851, 0.4063), (-0.1222, 0.7556, 0.8181), (-0.1832, 0.6223, 0.9938), (-0.08449, 0.787, 0.6342), (-0.04495, 0.6128, 1.108), (-0.1275, 0.8075, 0.7382), (-0.1872, 0.6985, 0.9091), (-0.07486, 0.7759, 0.5251), (-1.415, 0.6839, 0.4979), (-1.46, 0.7035, 0.8973), (-1.418, 0.6844, 0.679), (-0.9051, 0.6917, 0.8578), (-0.8578, 0.6756, 0.8154), (-0.7977, 0.7014, 0.7419), (-0.7831, 0.7226, 0.6842), (-0.9646, 0.6893, 1.212), (-0.9339, 0.7452, 0.9175), (-0.6246, 0.9062, 0.5303), (-0.9864, 0.7083, 1.093), (-0.9122, 0.7413, 0.8509), (-0.9005, 0.6994, 0.8177), (-0.8712, 0.7366, 0.7963), (-0.8344, 0.7747, 0.7224), (-0.7907, 0.7998, 0.6589), (-0.8289, 0.7146, 0.883), (-0.7535, 0.7293, 0.8535), (-0.8318, 0.7304, 0.9597), (-0.6956, 0.7931, 0.6204), (-0.6805, 0.769, 0.7129), (-0.6656, 0.8246, 0.8183), (-0.6969, 0.8188, 0.5553), (-0.7632, 0.7599, 0.63), (-0.6251, 0.8566, 0.5119), (-1.168, 0.7135, 0.9412), (-1.314, 0.6018, 0.7676), (-1.246, 0.6588, 1.062), (-0.9507, 0.7931, 0.7138), (-1.037, 0.7581, 0.911), (1.555, 0.8333, 1.438), (-1.767, 0.7843, 1.355), (-0.02291, 0.7983, 1.382), (0.6661, 0.7856, 1.565), (-1.336, 0.7346, 1.262), (0.2351, 0.8214, 1.528), (-0.5706, 0.8473, 1.401), (1.124, 0.7243, 1.59), (0.921, 0.792, 1.521), (0.4994, 0.7567, 1.504), (0.7922, 0.7613, 1.509), (0.3771, 0.7798, 1.555), (0.6059, 0.7659, 1.501), (-1.495, 0.7743, 1.394), (-0.8602, 0.7031, 1.049), (1.28, 0.7263, 1.53), (-1.637, 0.8011, 1.431), (-0.8943, 0.7077, 1.145), (-0.4099, 0.8375, 1.338), (1.214, 0.7866, 1.616), (-1.394, 0.7744, 1.311), (-0.6599, 0.8095, 1.334), (-0.2123, 0.8233, 1.334), (1.39, 0.6764, 1.475), (-2.144, 0.8027, 1.05), (-2.034, 0.7942, 1.183), (-1.769, 0.6979, 1.161), (-0.7499, 0.8276, 0.6183), (-0.7214, 0.8563, 0.5894), (-0.6813, 0.8379, 0.5293), (-0.773, 0.8789, 0.6212), (-0.711, 0.8676, 0.5521), (-0.8684, 0.8266, 0.6343), (-0.7227, 0.7201, 0.7817), (-0.7337, 0.7285, 0.7106), (-0.2416, 0.7947, 0.9746), (-0.2141, 0.7378, 0.9445), (-0.9309, 0.8478, 0.5685), (-0.9493, 0.8726, 0.5203), (-0.9442, 0.8241, 0.623), (-0.8419, 0.8595, 0.5452), (-0.7981, 0.8807, 0.471), (-0.6605, 0.8992, 0.4238), (-0.1498, 0.5861, 1.172), (-0.1273, 0.6, 1.04), (-0.1326, 0.5669, 1.19), (-0.1472, 0.6221, 1.061), (-0.1004, 0.6123, 1.144), (-0.1737, 0.6288, 1.031), (0.05823, 0.626, 1.274), (0.1219, 0.6409, 1.319), (-0.02656, 0.6428, 1.267), (0.01447, 0.6074, 1.201), (-0.0814, 0.5925, 1.224), (-0.2162, 0.6576, 0.9082), (-0.2275, 0.6436, 0.9299), (-0.2119, 0.6431, 0.9673), (-0.1001, 0.6668, 0.9012), (-0.1705, 0.7027, 0.87), (-0.2122, 0.6266, 0.9373), (-0.1696, 0.6195, 0.9411), (-0.1948, 0.6456, 0.9011), (-0.04145, 0.7, 0.8687), (0.02909, 0.7226, 0.8439), (-0.1391, 0.5984, 0.9509), (-0.1255, 0.5889, 0.9913), (0.08219, 0.6545, 0.9952), (0.03692, 0.6158, 1.062), (0.1144, 0.6684, 0.9569), (-0.9132, 0.7583, 1.008), (-1.59, 0.7793, 0.5151), (-1.365, 0.6692, 0.5629), (-1.372, 0.6634, 0.6208), (-1.494, 0.6641, 0.4067), (-1.47, 0.7184, 0.5589), (-1.548, 0.7246, 0.444), (-1.409, 0.6893, 0.5775), (-1.519, 0.7257, 0.4974), (-1.751, 0.7312, 0.8562), (-1.58, 0.7344, 0.7477), (-1.702, 0.7863, 0.5767), (-1.549, 0.7079, 0.9365), (-1.636, 0.6877, 1.019), (-1.597, 0.7469, 0.7114), (-1.663, 0.7881, 0.5043), (-1.723, 0.712, 0.9057), (-1.446, 0.6933, 0.7235), (-1.572, 0.7886, 0.5584), (-1.53, 0.7298, 0.6737), (-1.558, 0.7153, 0.4105), (-1.286, 0.644, 0.9064), (-1.41, 0.656, 1.131), (-1.315, 0.6341, 0.793), (-1.317, 0.6487, 1.129), (-1.325, 0.6567, 1.059), (-1.286, 0.6153, 0.8254), (-1.444, 0.7048, 0.9373), (-1.24, 0.6364, 0.9603), (-1.348, 0.663, 0.7217), (-1.382, 0.6689, 0.88), (-1.339, 0.6675, 0.9679), (-1.952, 0.6982, 1.087), (-1.88, 0.6631, 1.127), (-1.767, 0.6513, 1.03), (-1.825, 0.715, 0.9116), (-2.181, 0.9352, 1.294), (-2.081, 0.8322, 0.5621), (-2.128, 0.7567, 0.6379), (-1.98, 0.8593, 1.316), (-1.781, 0.8474, 1.376), (-2.303, 0.8282, 1.033), (-2.271, 0.8863, 1.149), (-2.124, 0.891, 0.8439), (-2.236, 0.8127, 0.9586), (-2.263, 0.8019, 0.8837), (-2.229, 0.8346, 0.8332), (1.92, 0.7527, 0.7574), (1.801, 0.6339, 1.103), (1.735, 0.6413, 0.7716), (1.325, 0.6781, 0.9398), (0.6026, 0.8826, 0.7494), (0.7711, 0.7945, 0.8898), (1.031, 0.6317, 0.8717), (0.9604, 0.7631, 0.7758), (0.3947, 0.8848, 0.6421), (0.4904, 0.814, 0.7493), (0.2843, 0.8095, 0.6588), (1.688, 0.6034, 0.8404), (1.587, 0.6293, 0.9079), (0.4286, 0.8475, 0.6825), (1.989, 0.6551, 0.8864), (1.016, 0.6769, 0.8072), (0.8044, 0.8604, 0.767), (1.03, 0.6753, 0.72), (1.395, 0.7083, 0.8671), (1.396, 0.7591, 0.7685), (-3.582, 0.9631, 1.287), (-3.571, 0.7733, 1.186), (-3.377, 0.7418, 0.9192), (-3.252, 1.199, 1.355), (-2.69, 1.169, 1.122), (-3.346, 0.8578, 0.5089), (-3.701, 0.8472, 0.8424), (-4.063, 0.945, 0.827), (-3.507, 0.8438, 0.6044), (-3.199, 0.9697, 0.6851), (-3.037, 1.263, 1.299), (-3.874, 0.8234, 1.064), (-3.224, 1.169, 1.281), (-2.865, 1.205, 1.204), (-2.652, 1.105, 0.876), (-3.871, 0.8867, 0.9358), (-4.169, 0.8554, 0.9987), (-3.811, 0.8424, 0.9856), (-3.003, 0.8956, 0.7759), (-2.592, 1.056, 0.6905), (-3.659, 0.7351, 1.028), (-3.439, 0.7977, 0.7554), (-3.14, 0.8817, 0.9035), (-3.992, 0.8748, 1.207), (-2.957, 0.9336, 0.9494), (-2.946, 0.8045, 0.5267), (-3.139, 1.106, 1.161), (-2.771, 0.9764, 0.843), (-3.182, 0.9043, 0.581), (-4.268, 0.8575, 1.1), (-2.763, 1.122, 1.028), (-2.941, 0.9929, 0.6864), (-2.609, 1.054, 0.7857), (-4.306, 0.8263, 1.046), (-4.004, 0.8236, 1.003), (-3.55, 0.7129, 0.957), (-3.306, 0.8127, 0.806), (-2.769, 0.9788, 0.7365), (-4.094, 0.8263, 1.07), (-2.99, 0.9426, 0.8717), (-2.938, 0.9679, 0.8581), (-2.84, 0.8989, 0.8257), (-3.537, 0.6096, 1.055), (-3.558, 0.6685, 1.134), (-3.571, 0.677, 1.022), (-4.293, 0.8768, 1.02), (-4.328, 0.828, 1.056), (-4.339, 0.8285, 1.082), (-4.345, 0.833, 1.09), (-4.283, 0.9254, 1.12), (-4.338, 0.8692, 1.085), (-4.224, 0.9319, 0.9669), (-4.339, 0.8479, 1.114), (-4.34, 0.8453, 1.054), (-4.169, 1.005, 0.9156), (-3.5, 0.64, 1.021), (-3.593, 0.9154, 1.182), (-3.457, 0.7872, 1.005), (-3.101, 1.063, 1.062), (-3.257, 1.017, 1.054), (-3.394, 1.063, 1.244), (-3.309, 1.048, 1.103), (-3.222, 0.8999, 0.996), (-2.877, 0.843, 0.5051), (-2.972, 0.8571, 0.4946), (-3.123, 0.8712, 0.5095), (-4.238, 0.9647, 1.169), (-4.169, 0.9815, 1.185), (-4.197, 1.009, 1.094), (-3.981, 0.9605, 1.154), (-4.251, 0.8582, 1.021), (-1.304, 0.7159, 0.5549), (-1.339, 0.7001, 0.5299), (-1.243, 0.7619, 0.5209), (-1.108, 0.8151, 0.5806), (-1.37, 0.6442, 0.67), (0.8616, 0.6732, 0.9578), (0.8632, 0.7168, 1.066), (2.025, 0.6795, 1.085), (2.061, 0.7089, 1.065), (2.145, 0.7201, 1.074), (2.217, 0.7443, 1.069), (2.174, 0.7509, 1.011), (1.974, 0.707, 0.9834), (1.699, 0.7728, 1.305), (1.951, 0.7622, 1.158), (2.087, 0.7899, 1.122), (2.115, 0.7997, 1.112), (2.167, 0.746, 1.119), (2.215, 0.7733, 1.121), (2.221, 0.8168, 1.078), (1.141, 0.7736, 0.7515), (1.231, 0.7887, 0.8008), (1.158, 0.7001, 0.8632), (1.235, 0.7441, 0.8569), (1.099, 0.7067, 0.8119), (1.041, 0.7382, 0.6027), (1.166, 0.8343, 0.6489), (-1.248, 0.6973, 0.594), (-1.315, 0.6466, 0.5954), (-1.323, 0.6158, 0.616), (-1.317, 0.5885, 0.6865), (-1.135, 0.6952, 0.8234), (-1.086, 0.7055, 0.7283), (-0.9852, 0.8512, 0.6009), (-1.156, 0.6979, 0.6848), (-1.213, 0.6238, 0.823), (-1.23, 0.6556, 0.6956), (-1.2, 0.7639, 0.4912), (-1.281, 0.6483, 0.6107), (-1.272, 0.6115, 0.6739), (-0.7336, 0.7696, 0.5799), (-0.7655, 0.6821, 0.7441), (-0.7099, 0.7165, 0.7359), (-0.7313, 0.7355, 0.6998), (-0.1354, 0.7128, 0.8517), (0.06254, 0.7781, 0.6269), (-0.04971, 0.6312, 0.9956), (-0.05088, 0.7619, 0.6216), (0.01004, 0.6441, 1.0), (0.1637, 0.7895, 0.6299), (-0.08465, 0.6184, 0.981), (1.018, 0.7006, 0.6469), (1.024, 0.7042, 0.6128), (1.031, 0.6708, 0.6731), (0.004704, 0.7754, 0.4405), (-0.06699, 0.7121, 0.3341), (0.007023, 0.8547, 0.4422), (-0.822, 0.7289, 1.397), (-1.05, 0.8243, 1.312), (-2.798, 0.8801, 0.5555), (-2.911, 0.92, 0.638), (-2.976, 0.8751, 0.5527), (-2.712, 0.9374, 0.5886), (-2.806, 0.935, 0.6228), (-2.909, 0.8062, 0.5726), (-2.991, 0.9228, 0.6403), (-2.839, 0.8962, 0.6355), (-2.937, 0.8819, 0.5984), (0.006807, 0.7772, 0.3559), (1.437, 0.7563, 1.176), (1.679, 0.6793, 1.25), (1.693, 0.6283, 1.031), (1.707, 0.6287, 1.171), (1.677, 0.6348, 0.9838), (1.651, 0.7517, 1.322), (1.708, 0.6172, 1.071), (-1.82, 0.641, 1.09), (-1.757, 0.6609, 0.9602), (-1.952, 0.7028, 1.155), (-2.245, 0.8511, 0.8973), (-2.217, 0.8316, 0.6888), (-2.129, 0.8881, 0.6013), (-2.278, 0.8446, 0.964), (-2.175, 0.9172, 0.6681), (-2.176, 0.9121, 0.769), (-1.222, 0.7987, 0.3917), (-1.389, 0.7113, 0.4006), (-1.35, 0.7498, 0.3336), (-1.433, 0.7405, 0.2574), (-1.53, 0.713, 0.2787), (-1.557, 0.7233, 0.3613), (-1.655, 0.7831, 0.4327), (-1.628, 0.8086, 0.3804), (-2.105, 0.7826, 0.6005), (-2.121, 0.7926, 0.769), (-0.2512, 0.846, 0.4848), (-0.4129, 0.8435, 0.468), (-0.4506, 0.799, 0.5829), (-0.3567, 0.8216, 0.63), (-0.5073, 0.8825, 0.7359), (-0.5274, 0.8299, 0.6494), (-0.4886, 0.8655, 0.4014), (-3.568, 1.054, 0.4237), (-3.553, 0.912, 0.4031), (-3.499, 0.8857, 0.4093), (-3.439, 0.8786, 0.4362), (-3.428, 0.8569, 0.4629), (-3.541, 0.8498, 0.4953), (-3.717, 1.057, 0.6172), (0.4608, -0.9156, 1.692), (-2.708, -0.7626, 1.624), (-1.042, -0.724, 1.707), (-1.909, -0.7668, 1.677), (-0.2822, -0.8531, 1.5), (-2.305, -0.8019, 1.694), (-0.6399, -0.8546, 1.486), (-1.422, -0.7092, 1.798), (0.04115, -0.8047, 1.532), (-1.709, -0.7651, 1.621), (-1.579, -0.7725, 1.652), (-2.903, -0.755, 1.534), (1.003, -1.11, 1.16), (-0.8336, -0.7956, 1.593), (0.05688, -1.068, 1.589), (-2.391, -0.8114, 1.548), (-1.073, -0.8689, 1.66), (-1.815, -0.9044, 1.704), (-0.492, -0.9984, 1.52), (-2.073, -0.8649, 1.631), (-0.7642, -0.9721, 1.663), (-1.355, -0.8955, 1.811), (-0.2251, -0.9812, 1.667), (-1.612, -0.9162, 1.582), (-1.481, -0.9116, 1.592), (-2.492, -0.8694, 1.52), (0.3655, -1.17, 1.333), (-0.9193, -0.9243, 1.57), (-0.1337, -1.205, 1.519), (-1.042, -1.102, 1.668), (-0.6087, -1.184, 1.578), (-0.7974, -1.174, 1.623), (-1.236, -1.107, 1.702), (-0.4012, -1.184, 1.661), (-1.366, -1.133, 1.624), (-0.9171, -1.135, 1.62), (-1.82, -1.172, 1.737), (-2.08, -1.077, 1.635), (-1.588, -1.174, 1.627), (-0.9239, 0.8733, 1.573), (-0.06906, 0.941, 1.404), (0.5594, 0.918, 1.588), (-1.208, 0.9063, 1.343), (0.1612, 0.9796, 1.558), (-0.5498, 0.9646, 1.457), (0.7269, 0.9486, 1.544), (0.4066, 0.9339, 1.565), (0.6619, 0.9279, 1.574), (0.2968, 0.9443, 1.593), (0.4974, 0.9248, 1.516), (-1.336, 0.9431, 1.436), (-1.465, 0.9315, 1.48), (-0.407, 0.997, 1.397), (-1.258, 0.936, 1.363), (-0.2158, 0.9754, 1.381), (-0.7293, 0.8403, 1.59), (-1.092, 0.8732, 1.345), (1.076, 0.9302, 1.559), (0.8863, 0.9801, 1.497), (1.258, 0.9687, 1.486), (1.183, 0.9948, 1.584), (1.308, 0.9542, 1.439), (-0.9127, 1.066, 1.491), (-0.1108, 1.156, 1.366), (0.5087, 1.112, 1.525), (-1.197, 1.095, 1.317), (0.09889, 1.182, 1.499), (-0.5813, 1.148, 1.39), (0.6937, 1.112, 1.493), (0.3455, 1.129, 1.501), (0.6008, 1.12, 1.528), (0.2404, 1.16, 1.549), (0.4414, 1.118, 1.462), (-1.343, 1.122, 1.378), (-1.524, 1.031, 1.436), (-0.4342, 1.185, 1.368), (-1.275, 1.121, 1.317), (-0.2461, 1.177, 1.336), (-0.8125, 1.068, 1.473), (-0.9582, 1.067, 1.347), (1.382, -1.053, 1.002), (1.441, -0.9492, 0.8926), (1.384, -0.9832, 0.9426), (1.434, -0.966, 0.8543), (1.346, -1.091, 1.031), (1.465, -1.046, 0.9524), (1.526, -1.009, 0.9137), (1.494, -1.031, 0.9156), (1.524, -1.011, 0.889), (1.448, -1.069, 0.9716), (-2.985, -0.7994, 1.453), (-3.025, -0.7784, 1.347), (-3.079, -0.789, 1.27), (-3.178, -0.7301, 1.082), (-3.113, -0.815, 1.192), (-3.097, -0.8823, 0.8859), (-2.943, -0.5845, 1.055), (-3.012, -0.5694, 1.018), (-3.059, -0.5836, 1.006), (-3.068, -0.601, 0.9937), (-3.085, -0.6173, 0.9992), (-3.077, -0.6558, 1.043), (-3.001, -0.6213, 1.092), (-2.963, -0.5981, 1.101), (-3.047, -0.5847, 0.9683), (-3.032, -0.5741, 0.9696), (-3.002, -0.5509, 1.002), (-2.919, -0.623, 0.9913), (-2.903, -0.6247, 1.029), (-2.932, -0.6436, 1.063), (-3.018, -0.6364, 0.9633), (-3.032, -0.6452, 0.9669), (-3.029, -0.7028, 0.9906), (-2.968, -0.6514, 1.107), (-1.906, -0.6659, 0.9077), (-1.871, -0.5967, 0.944), (-1.837, -0.5729, 0.9625), (-1.759, -0.56, 0.9966), (-1.637, -0.6271, 1.036), (-1.714, -0.7572, 0.9752), (-1.927, -0.584, 0.9662), (-1.974, -0.5946, 0.9435), (-1.976, -0.6977, 0.8717), (-1.958, -0.7718, 1.039), (-1.853, -0.6103, 1.071), (-1.735, -0.6028, 1.079), (-1.593, -0.6797, 1.133), (-4.064, -0.584, 1.15), (-4.0, -0.616, 1.147), (-4.116, -0.553, 1.133), (-4.49, -0.6365, 1.203), (-4.379, -0.5599, 1.122), (-4.417, -0.5762, 1.137), (-4.312, -0.5644, 1.145), (-4.293, -0.543, 1.14), (-4.286, -0.4909, 1.147), (-4.258, -0.5045, 1.183), (-4.331, -0.5595, 1.213), (-4.49, -0.6127, 1.202), (-4.37, -0.6078, 1.232), (-4.381, -0.638, 1.282), (-4.409, -0.6571, 1.287), (-4.329, -0.5888, 1.247), (-4.345, -0.6221, 1.261), (-4.227, -0.5049, 1.157), (-4.221, -0.5265, 1.17), (-4.25, -0.5517, 1.272), (-4.266, -0.5558, 1.283), (-4.266, -0.5672, 1.302), (0.1267, -0.7435, 1.341), (-0.8838, -0.5918, 0.6843), (-0.8486, -0.6004, 0.6975), (-0.8319, -0.5917, 0.6908), (-0.9118, -0.5853, 0.715), (-0.8168, -0.5826, 0.721), (-0.806, -0.6455, 0.7414), (-0.7021, -0.6837, 0.6316), (-3.225, 0.3597, -0.8949), (-3.604, 0.2933, -0.7038), (-3.546, 0.2054, -0.842), (-2.841, 0.2145, -1.164), (-2.94, 0.3355, -0.8585), (-3.459, -0.9083, -0.3119), (-3.223, -0.8466, -0.7232), (-3.24, -0.9755, -0.4771), (-3.414, -0.9987, -0.4271), (-3.236, -1.03, -0.4182), (-3.367, -0.9296, -0.4843), (-3.287, -1.097, -0.4618), (-3.807, -0.8374, -0.5889), (-3.779, -0.7084, -0.7412), (-3.702, -0.6833, -0.759), (-3.618, -0.9537, -0.7214), (-3.71, -0.9669, -0.7388), (-3.989, -1.077, -0.4532), (-3.973, -0.9846, -0.602), (-3.911, -0.9536, -0.6288), (-3.72, -0.9827, -0.5088), (-3.754, -1.053, -0.408), (-3.735, -1.071, -0.3746), (-3.657, -0.9417, -0.5135), (-4.167, -1.009, -0.6365), (-3.927, -0.7363, -0.8687), (-3.581, -0.7921, -0.8105), (-3.782, -0.6715, -0.8606), (-4.15, 0.9499, 0.7552), (-4.225, 1.034, 0.8981), (-3.667, 1.274, 0.5437), (-3.539, 0.667, 0.9394), (-3.561, 0.7199, 0.9044), (-3.501, 0.6885, 0.9015), (-3.531, 0.7223, 0.8689), (-3.525, 0.688, 0.8743), (-3.626, 0.735, 0.9363), (-3.8, 0.8688, 0.965), (-3.735, 0.8031, 0.9625), (-3.707, 0.7708, 0.9928), (-3.677, 0.759, 0.9691), (-3.729, 0.8261, 0.9105), (-3.702, 0.8247, 0.8932), (-1.566, 0.6865, 0.7675), (-1.546, 0.6894, 0.8211), (-1.487, 0.6667, 0.8671), (-1.386, 0.6232, 0.799), (-1.477, 0.657, 0.752), (1.537, 0.6971, 1.081), (1.576, 0.6788, 1.07), (1.719, 0.671, 1.121), (1.425, 0.7078, 0.8801), (1.663, 0.6126, 0.865), (1.412, 0.6865, 0.9896), (1.517, 0.6537, 1.075), (1.719, 0.6292, 0.9534), (1.713, 0.6244, 1.009), (1.714, 0.6176, 1.06), (1.629, 0.6215, 0.9064), (1.664, 0.6099, 0.8777), (1.693, 0.5613, 0.8652), (1.913, 0.6009, 0.9382), (1.747, 0.575, 0.9175), (1.892, 0.5856, 0.9219), (1.826, 0.6487, 1.021), (-2.226, 0.9388, 0.7331), (-2.33, 0.7672, 0.8396), (-2.346, 0.7803, 0.9486), (-2.425, 0.7995, 1.003), (-2.283, 0.8843, 0.74), (-2.382, 0.7471, 0.8326), (-2.392, 0.7404, 0.9427), (-2.582, 0.8057, 0.9993), (-2.681, 0.7915, 0.9204), (-2.607, 0.7386, 0.8692), (-2.662, 0.7674, 0.7924), (-2.647, 0.8113, 0.7197), (-2.605, 0.8134, 0.6929), (-2.428, 0.7549, 0.7045), (-2.687, 0.8792, 0.896), (-2.74, 0.9291, 0.8134), (-2.662, 0.9356, 0.8504), (-2.641, 0.839, 0.709), (-2.609, 0.8208, 0.6834), (-2.619, 0.8411, 0.6936), (-2.537, 0.8118, 0.6447), (-2.371, 0.8701, 0.6609), (-2.411, 0.8818, 0.6353), (-2.64, 0.9269, 0.971), (-2.312, 1.189, 0.241), (-2.429, 1.267, 0.2211), (-2.314, 1.2, 0.06336), (-2.345, 1.281, 0.2549), (-2.404, 1.223, 0.14), (-2.327, 1.144, 0.1708), (-4.246, -0.001492, -1.125), (-3.902, 0.01408, -1.233), (-4.091, -0.1492, -1.156), (-4.08, 0.03255, -1.181), (-4.012, -0.04461, -1.201), (-4.182, -0.07499, -1.13), (-3.552, 1.258, 0.1258), (-3.773, 1.387, 0.1487), (-3.768, 1.064, -0.1358), (-3.844, 1.034, -0.3175), (-3.548, 1.223, -0.1573), (-4.058, 1.049, -0.08752), (-4.044, 1.003, -0.1568), (-3.662, 1.101, -0.226), (-1.889, 0.8289, -0.4877), (-1.994, 0.7215, -0.5816), (-1.996, 0.9608, -0.3424), (-2.673, 0.8825, -0.5013), (-2.423, 0.7999, -0.5108), (-2.397, 0.7638, -0.5302), (-2.323, 0.8157, -0.6727), (-2.324, 0.9387, -0.3388), (-2.244, 0.8866, -0.2867), (-2.693, 1.013, -0.3906), (-2.828, 1.198, -0.3654), (-2.925, 1.055, -0.4244), (-3.06, 1.109, -0.4182), (-2.581, 1.031, -0.3355), (-1.781, 0.6219, -0.7015), (-1.728, 0.5687, -0.7751), (-1.781, 1.063, -0.3683), (-1.713, 1.0, -0.2419), (-1.682, 0.9644, -0.4248), (-1.697, 0.9253, -0.4944), (-1.701, 1.186, -0.2448), (-1.703, 1.086, -0.2305), (-1.803, 1.119, -0.3161), (-1.825, 1.095, -0.3503), (-1.797, 1.134, -0.2921), (-2.201, 0.7923, -0.5683), (-2.262, 0.8469, -0.6456), (-2.311, 0.8727, -0.6309), (-2.686, 1.092, -0.4986), (-2.788, 1.179, -0.4663), (-2.723, 1.084, -0.7229), (-2.693, 1.022, -0.5904), (-2.877, 1.137, -0.5459), (-2.731, 0.5879, -0.9723), (-2.594, 0.5017, -0.9763), (-2.591, 0.5584, -0.9573), (1.207, -0.3974, -1.091), (1.216, -0.3648, -1.067), (-0.008842, -0.3131, -1.054), (0.1463, -0.4971, -0.8151), (-0.7174, -0.5285, -0.8082), (-0.3796, -0.6477, -0.6844)], [(408, 167), (1671, 1679)], [(485, 401, 451), (165, 249, 166), (327, 155, 49), (412, 433, 475), (352, 618, 351), (14, 24, 1068, 1065, 1070, 481), (295, 114, 116), (478, 143, 151), (329, 30, 10), (393, 308, 363), (19, 395, 306), (477, 28, 335), (29, 192, 476), (474, 413, 284), (72, 365, 73), (410, 415, 473), (264, 385, 165), (443, 157, 78), (472, 76, 361), (8, 47, 471), (22, 32, 47), (418, 469, 360), (887, 892, 888), (281, 11, 282), (444, 342, 46), (34, 292, 186), (185, 35, 464), (447, 117, 114), (298, 1067, 1064, 1069, 263, 181), (42, 150, 344, 345), (21, 299, 41), (195, 423, 462), (176, 23, 9), (177, 328, 331), (404, 164, 459), (36, 620, 277), (458, 37, 457), (428, 430, 456), (142, 554, 125), (168, 389, 449), (169, 348, 347), (224, 450, 270), (28, 169, 158), (276, 170, 270), (348, 443, 78), (394, 332, 333), (158, 347, 192), (449, 390, 393), (270, 449, 348), (478, 526, 453), (397, 283, 362), (456, 431, 353), (147, 340, 456), (430, 435, 431), (429, 39, 430), (457, 1060, 1059, 1061, 427, 515), (405, 24, 1056), (1033, 457, 24), (272, 404, 346), (263, 404, 144), (346, 263, 515), (346, 180, 272), (427, 619, 346), (459, 177, 434), (144, 351, 460), (425, 331, 328), (434, 331, 330), (49, 8, 429), (140, 195, 6), (141, 40, 140), (6, 462, 461), (138, 41, 137), (42, 9, 23), (149, 23, 141), (150, 42, 149), (181, 144, 460), (345, 460, 9), (344, 181, 345), (295, 379, 25), (440, 115, 43), (399, 422, 400), (146, 387, 388), (44, 325, 491), (320, 286, 294), (25, 294, 295), (421, 123, 122), (545, 34, 171), (186, 296, 465), (439, 292, 421), (292, 396, 296), (46, 162, 185), (188, 145, 406), (342, 406, 162), (341, 188, 342), (189, 7, 1817, 1816, 1820), (189, 467, 269), (436, 437, 282), (338, 437, 7), (269, 282, 338), (468, 419, 418), (359, 420, 139), (360, 44, 356), (470, 148, 336), (337, 336, 420), (470, 173, 355), (386, 47, 155), (471, 409, 156), (8, 471, 16), (556, 557, 126), (19, 394, 395), (191, 267, 398, 1076), (329, 513, 30), (484, 316, 317), (266, 271, 267), (416, 165, 266), (473, 10, 442), (10, 30, 362), (414, 15, 297), (10, 362, 414), (411, 616, 19), (321, 563, 403), (130, 403, 564), (335, 158, 29), (413, 29, 159), (441, 335, 413), (15, 283, 160), (74, 516, 72), (411, 306, 415), (365, 516, 472), (190, 384, 252), (126, 194, 253), (361, 518, 472), (337, 173, 1842, 1841), (478, 334, 281), (268, 281, 269), (408, 478, 268), (343, 118, 183), (35, 439, 421), (162, 479, 35), (25, 313, 112), (431, 480, 448), (1057, 1056, 24), (299, 298, 344), (1058, 1043, 1034), (195, 293, 357), (70, 164, 272), (327, 163, 386), (324, 349, 561), (178, 367, 37), (273, 425, 274), (1, 249, 385), (432, 454, 167), (267, 484, 432), (451, 402, 168), (388, 520, 396), (336, 486, 420), (465, 197, 199), (1700, 1699, 371, 1093), (436, 588, 579), (422, 286, 287), (319, 503, 216), (148, 521, 336), (396, 50, 296), (296, 196, 465), (201, 488, 325), (139, 201, 325), (589, 7, 437), (7, 51, 13), (387, 490, 388), (200, 206, 490), (54, 200, 399), (51, 53, 207), (55, 596, 582), (605, 520, 1705, 1707), (288, 605, 1707, 1703), (521, 205, 486), (148, 495, 487), (52, 204, 399), (370, 381, 493), (369, 578, 580), (196, 203, 197), (489, 496, 369), (603, 196, 50), (53, 503, 504), (372, 500, 204), (52, 547, 548), (501, 217, 1804, 1800), (601, 203, 202), (499, 501, 496), (1090, 1091, 493), (559, 319, 205), (368, 591, 582), (521, 487, 558), (218, 376, 1802, 1805), (577, 503, 212), (209, 509, 500), (370, 508, 209), (591, 368, 1803, 1806), (289, 612, 602), (300, 58, 501), (522, 613, 607), (60, 508, 1795, 1798, 1793), (128, 211, 200), (58, 219, 217), (220, 610, 374), (56, 66, 58), (215, 523, 374), (216, 511, 214), (231, 61, 57), (509, 63, 231), (218, 62, 506), (217, 512, 218), (507, 524, 216), (506, 507, 586), (508, 221, 509), (485, 172, 401), (271, 166, 316), (327, 386, 155), (144, 459, 351), (14, 1044, 1035, 1040, 438, 24), (43, 243, 111), (329, 306, 514), (393, 390, 308), (477, 2, 28), (29, 158, 192), (474, 441, 413), (160, 72, 73), (442, 10, 414), (410, 411, 415), (264, 265, 385), (516, 527, 472), (22, 297, 32), (419, 241, 312), (409, 887, 888), (281, 334, 1787, 1792, 1789), (340, 147, 188, 339), (444, 341, 342), (343, 25, 112), (34, 421, 292), (185, 162, 35), (325, 359, 139), (431, 113, 353), (24, 515, 1057), (21, 175, 299), (195, 40, 293), (404, 272, 164), (36, 426, 433), (515, 427, 346), (458, 178, 37), (428, 429, 430), (454, 452, 453), (398, 267, 432), (168, 402, 389), (169, 270, 348), (169, 179, 276), (443, 393, 363), (333, 192, 5), (158, 169, 347), (449, 389, 390), (348, 449, 393), (450, 449, 224), (398, 527, 516), (484, 483, 454), (167, 454, 453), (38, 273, 429), (456, 430, 431), (391, 188, 147, 456, 353), (340, 428, 456), (430, 39, 435), (457, 37, 427, 1061, 1059, 1060), (24, 457, 515), (438, 458, 457), (515, 263, 405, 1056, 1057), (277, 619, 1843, 1844), (460, 176, 9), (144, 404, 459), (327, 425, 328), (434, 177, 331), (140, 40, 195), (141, 23, 40), (462, 423, 424), (45, 278, 302), (6, 195, 462), (330, 67, 225), (41, 299, 344), (137, 41, 344, 150), (138, 21, 41), (42, 345, 9), (149, 42, 23), (181, 263, 144), (345, 181, 460), (344, 298, 181), (446, 244, 117), (111, 244, 182), (112, 314, 343), (387, 294, 286), (146, 294, 387), (320, 44, 491), (295, 446, 447), (464, 35, 421), (184, 122, 121), (186, 292, 296), (171, 34, 186), (396, 439, 119), (46, 342, 162), (342, 188, 406), (341, 339, 188), (467, 268, 269), (189, 338, 7), (282, 11, 436), (338, 282, 437), (269, 281, 282), (890, 891, 419), (359, 337, 420), (312, 540, 223), (365, 227, 297), (419, 354, 337), (47, 32, 161), (8, 155, 47), (386, 22, 47), (471, 417, 409), (361, 18, 392), (361, 252, 318), (161, 251, 193), (332, 19, 476), (191, 266, 267), (283, 1074, 1077), (153, 551, 1), (266, 165, 271), (416, 264, 165), (10, 415, 329), (414, 362, 15), (74, 283, 1077, 398), (412, 1086, 614, 615), (284, 562, 474), (159, 29, 476), (335, 28, 158), (413, 335, 29), (441, 477, 335), (365, 160, 73), (411, 19, 306), (362, 30, 234), (283, 15, 362), (32, 227, 251), (297, 15, 365), (472, 364, 365), (409, 555, 250), (478, 151, 334), (268, 478, 281), (526, 167, 257), (340, 882, 48), (340, 17, 428), (183, 118, 541), (35, 479, 439), (162, 406, 479), (480, 380, 448), (431, 435, 480), (299, 481, 1066, 298), (1034, 1063, 1062, 299, 1058), (460, 617, 176), (367, 321, 228), (427, 37, 367), (178, 12, 367), (49, 155, 8), (327, 273, 274), (153, 553, 552), (454, 432, 256), (267, 271, 484), (451, 401, 402), (230, 451, 519), (388, 490, 520), (336, 521, 486), (465, 196, 197), (489, 588, 436), (491, 52, 399), (200, 387, 399), (13, 51, 207), (504, 498, 1032), (396, 605, 50), (296, 50, 196), (491, 488, 547), (437, 581, 589), (7, 492, 51), (387, 200, 490), (486, 205, 371), (51, 55, 53), (492, 583, 590), (520, 490, 1704, 1705), (490, 206, 494), (207, 495, 13), (498, 207, 1032), (52, 372, 204), (493, 497, 201), (369, 368, 578), (196, 202, 203), (489, 499, 496), (1701, 1702, 1698, 1699, 1700, 198), (53, 212, 503), (383, 209, 500), (376, 591, 1806, 1802), (202, 608, 601), (499, 300, 501), (288, 609, 600), (217, 218, 1805, 1804), (500, 509, 231), (376, 576, 506), (496, 501, 1800, 1799), (503, 507, 216), (209, 508, 509), (371, 205, 319), (501, 58, 217), (289, 604, 612), (300, 56, 58), (215, 613, 522), (504, 254, 210), (58, 66, 219), (374, 523, 220), (56, 59, 66), (215, 510, 523), (214, 511, 60), (216, 524, 511), (231, 63, 61), (509, 221, 63), (218, 512, 62), (217, 219, 512), (57, 61, 64), (507, 222, 524), (506, 62, 222), (508, 65, 221), (527, 407, 18), (407, 568, 408), (76, 472, 527), (408, 526, 478), (525, 527, 398), (167, 398, 432), (398, 167, 525), (428, 883, 429), (67, 885, 377), (884, 339, 174), (463, 424, 423), (886, 463, 225), (67, 26, 885), (67, 377, 225), (4, 26, 67), (38, 881, 48), (17, 38, 883), (45, 302, 301), (279, 302, 278), (279, 278, 528), (174, 529, 424), (529, 301, 424), (424, 301, 462), (302, 462, 301), (279, 528, 462), (462, 528, 461), (302, 279, 462), (179, 2, 20), (179, 530, 276), (170, 276, 530), (275, 170, 530), (230, 275, 530), (68, 519, 224), (451, 224, 519), (450, 451, 168), (224, 449, 270), (224, 275, 68), (167, 569, 525), (18, 517, 392), (176, 617, 40), (293, 358, 357), (358, 618, 357), (531, 195, 357), (463, 423, 531), (463, 357, 352), (330, 463, 434), (352, 434, 463), (180, 433, 622), (70, 180, 622), (71, 473, 69), (473, 71, 410), (533, 157, 31), (533, 395, 5), (394, 5, 395), (533, 5, 78), (332, 476, 333), (192, 333, 476), (265, 303, 232), (264, 304, 1085, 303), (234, 573, 397), (416, 532, 304), (574, 573, 575), (283, 574, 305, 1078), (30, 513, 234), (514, 234, 513), (514, 306, 307), (395, 307, 306), (395, 572, 307), (395, 533, 233), (233, 533, 532), (304, 532, 533), (533, 31, 304), (363, 304, 31), (308, 303, 363), (390, 235, 308), (151, 88, 334), (334, 94, 11), (140, 83, 141), (213, 109, 236), (402, 103, 92), (402, 98, 389), (142, 84, 143), (56, 110, 59), (197, 79, 199), (137, 80, 138), (611, 236, 535), (265, 95, 385), (545, 85, 3), (208, 309, 203), (1, 102, 153), (11, 81, 436), (232, 89, 265), (56, 107, 108), (197, 309, 104), (389, 86, 390), (499, 107, 300), (489, 81, 105), (199, 186, 465), (461, 537, 237), (149, 83, 99), (489, 106, 499), (385, 326, 1), (401, 82, 103), (461, 90, 6), (143, 100, 151), (140, 90, 96), (153, 91, 154), (3, 101, 152), (150, 99, 87), (137, 87, 93), (232, 235, 536), (154, 97, 142), (278, 537, 528), (356, 229, 360), (356, 480, 229), (378, 311, 360), (229, 480, 378), (360, 538, 418), (238, 480, 435), (238, 435, 239), (378, 238, 311), (539, 311, 238), (310, 238, 239), (156, 239, 226), (156, 226, 471), (468, 310, 156), (418, 539, 468), (226, 239, 435), (471, 226, 435), (469, 359, 360), (359, 240, 540), (445, 541, 356), (440, 439, 542), (343, 183, 320), (44, 183, 445), (440, 119, 439), (119, 182, 146), (146, 446, 294), (541, 118, 380), (380, 356, 541), (380, 314, 448), (314, 313, 448), (448, 313, 113), (116, 313, 379), (113, 116, 353), (114, 353, 116), (114, 117, 353), (353, 244, 391), (244, 243, 391), (243, 145, 391), (115, 542, 145), (439, 479, 542), (479, 406, 542), (145, 542, 406), (543, 46, 185), (120, 185, 464), (444, 46, 245), (543, 315, 246), (187, 245, 543), (546, 544, 121), (3, 315, 545), (246, 3, 152), (152, 280, 246), (120, 247, 543), (247, 315, 543), (248, 315, 544), (464, 124, 184), (122, 123, 121), (123, 546, 121), (545, 546, 34), (488, 548, 547), (497, 373, 548), (550, 127, 373), (488, 497, 548), (497, 381, 373), (383, 550, 549), (52, 373, 372), (209, 255, 560), (372, 383, 500), (316, 552, 317), (483, 125, 452), (166, 551, 316), (317, 553, 483), (316, 551, 552), (483, 553, 125), (452, 125, 554), (166, 249, 551), (317, 552, 553), (154, 125, 553), (453, 554, 143), (556, 355, 354), (555, 252, 250), (555, 518, 318), (251, 518, 193), (227, 364, 251), (354, 355, 173), (556, 253, 355), (555, 318, 252), (518, 555, 193), (251, 364, 518), (194, 557, 190), (291, 253, 194), (417, 193, 555), (291, 355, 253), (495, 498, 487), (498, 210, 558), (210, 254, 559), (216, 371, 319), (487, 498, 558), (558, 210, 559), (559, 254, 319), (493, 1091, 370), (521, 559, 205), (252, 384, 250), (33, 250, 384), (33, 556, 419), (77, 76, 75), (18, 361, 77), (287, 320, 399), (399, 422, 491), (320, 491, 422), (549, 550, 255), (550, 560, 255), (382, 560, 381), (127, 372, 373), (471, 161, 417), (484, 454, 256), (432, 484, 256), (453, 526, 257), (167, 453, 257), (321, 131, 228), (131, 350, 258), (130, 561, 131), (228, 258, 132), (321, 130, 131), (131, 561, 350), (130, 562, 561), (228, 131, 258), (564, 323, 135), (133, 403, 563), (130, 135, 562), (12, 133, 563), (562, 134, 474), (0, 134, 133), (260, 322, 259), (133, 260, 259), (134, 323, 260), (564, 259, 322), (565, 132, 426), (482, 36, 567), (366, 426, 36), (567, 36, 427), (567, 427, 367), (482, 567, 367), (482, 367, 366), (228, 565, 366), (132, 566, 228), (449, 450, 168), (280, 136, 187), (341, 444, 262), (341, 174, 339), (262, 529, 174), (136, 466, 529), (466, 278, 45), (575, 307, 572), (571, 572, 233), (305, 575, 571, 1075), (577, 586, 507), (577, 587, 586), (587, 506, 586), (585, 376, 584), (596, 598, 582), (590, 583, 582), (583, 368, 582), (589, 580, 492), (589, 581, 580), (581, 369, 580), (584, 506, 587), (582, 585, 55), (582, 591, 585), (591, 376, 585), (580, 583, 492), (580, 578, 583), (578, 368, 583), (579, 581, 437), (579, 588, 581), (588, 369, 581), (212, 53, 595), (595, 53, 594), (594, 53, 593), (53, 592, 593), (212, 587, 577), (587, 595, 584), (593, 584, 594), (593, 592, 584), (585, 592, 55), (582, 598, 590), (597, 55, 51), (597, 590, 598), (492, 590, 51), (612, 610, 213), (612, 604, 610), (604, 374, 610), (600, 607, 289), (600, 609, 607), (609, 522, 607), (601, 602, 208), (601, 608, 602), (608, 289, 602), (599, 288, 1703, 1706), (606, 599, 1706, 1708), (606, 494, 599), (607, 604, 289), (607, 613, 604), (613, 374, 604), (602, 611, 208), (602, 612, 611), (612, 213, 611), (599, 609, 288), (609, 215, 522), (494, 609, 599), (600, 289, 608), (608, 202, 603), (50, 605, 288), (71, 69, 70), (414, 22, 442), (426, 475, 433), (159, 476, 614), (614, 616, 615), (476, 19, 616), (284, 159, 285), (426, 258, 285), (324, 261, 349), (349, 261, 350), (350, 285, 258), (22, 163, 442), (357, 618, 352), (293, 617, 358), (346, 619, 180), (619, 277, 180), (620, 180, 277), (433, 180, 620, 1072), (622, 71, 70), (71, 621, 410), (433, 410, 621), (621, 622, 433), (624, 475, 285), (624, 412, 475), (623, 1088, 1087), (285, 159, 624), (159, 623, 624), (500, 129, 204), (54, 129, 128), (231, 129, 500), (347, 5, 192), (165, 385, 249), (412, 410, 433), (460, 351, 618), (618, 358, 460), (295, 447, 114), (478, 453, 143), (72, 516, 365), (447, 446, 117), (176, 40, 23), (36, 433, 1072, 620), (142, 143, 554), (275, 270, 170), (169, 276, 270), (78, 347, 348), (348, 393, 443), (346, 404, 263), (434, 352, 459), (351, 459, 352), (273, 38, 1847), (39, 429, 8), (273, 49, 429), (8, 16, 39), (295, 116, 379), (440, 542, 115), (399, 387, 422), (320, 287, 286), (25, 320, 294), (124, 464, 421), (421, 34, 123), (122, 124, 421), (439, 396, 292), (188, 391, 145), (269, 338, 189), (436, 579, 437), (360, 359, 44), (470, 336, 173), (126, 253, 556), (556, 384, 557), (19, 332, 394), (329, 514, 513), (484, 271, 316), (411, 615, 616), (321, 12, 563), (130, 321, 403), (74, 398, 516), (190, 557, 384), (194, 27, 291), (361, 318, 518), (337, 354, 173), (343, 314, 118), (25, 379, 313), (272, 180, 70), (70, 69, 164), (327, 328, 163), (561, 284, 261), (261, 324, 561), (284, 285, 261), (349, 350, 561), (1847, 38, 4, 455), (1, 551, 249), (422, 387, 286), (319, 254, 503), (201, 497, 488), (589, 492, 7), (399, 204, 54), (54, 128, 200), (204, 129, 54), (490, 494, 606), (148, 13, 495), (370, 382, 381), (603, 202, 196), (52, 491, 547), (601, 208, 203), (521, 148, 487), (577, 507, 503), (60, 65, 508), (220, 213, 610), (506, 222, 507), (271, 165, 166), (43, 115, 243), (329, 415, 306), (160, 74, 72), (223, 418, 419), (419, 337, 241), (312, 223, 419), (343, 320, 25), (325, 44, 359), (431, 448, 113), (454, 483, 452), (169, 28, 179), (363, 31, 157), (157, 443, 363), (484, 317, 483), (327, 274, 425), (225, 463, 330), (330, 4, 67), (446, 182, 244), (111, 243, 244), (112, 313, 314), (295, 294, 446), (184, 124, 122), (119, 146, 388), (388, 396, 119), (469, 418, 240), (312, 241, 242), (418, 223, 240), (242, 540, 312), (240, 223, 540), (241, 337, 242), (365, 364, 227), (419, 556, 354), (361, 190, 252), (161, 32, 251), (153, 552, 551), (10, 473, 415), (74, 160, 283), (615, 411, 412), (410, 412, 411), (284, 561, 562), (365, 15, 160), (32, 297, 227), (472, 518, 364), (409, 417, 555), (340, 339, 26), (340, 881, 17), (480, 356, 380), (460, 358, 617), (442, 69, 473), (164, 69, 163), (442, 163, 69), (367, 12, 321), (327, 49, 273), (153, 154, 553), (230, 485, 451), (489, 369, 588), (504, 210, 498), (396, 520, 605), (491, 325, 488), (207, 498, 495), (493, 381, 497), (369, 496, 368), (368, 496, 1799, 1803), (215, 374, 613), (504, 503, 254), (517, 18, 407), (527, 525, 407), (526, 408, 568), (407, 525, 570), (568, 569, 526), (407, 570, 568), (527, 18, 77), (75, 76, 527), (527, 77, 75), (463, 174, 424), (884, 174, 886), (4, 882, 26), (48, 4, 38), (179, 28, 2), (179, 20, 530), (230, 68, 275), (68, 230, 519), (451, 450, 224), (224, 270, 275), (570, 525, 569), (167, 526, 569), (569, 568, 570), (531, 423, 195), (463, 531, 357), (533, 78, 157), (394, 333, 5), (265, 264, 303), (264, 416, 304), (397, 362, 234), (234, 307, 573), (574, 397, 573), (233, 532, 1079, 571), (283, 397, 574), (191, 1074, 1080), (514, 307, 234), (395, 233, 572), (363, 303, 1085, 304), (308, 232, 303), (390, 86, 235), (151, 100, 88), (334, 88, 94), (140, 96, 83), (213, 220, 109), (402, 401, 103), (402, 92, 98), (142, 97, 84), (56, 108, 110), (197, 104, 79), (137, 93, 80), (535, 208, 611), (611, 213, 236), (265, 89, 95), (208, 535, 309), (1, 326, 102), (11, 94, 81), (232, 536, 89), (56, 300, 107), (197, 203, 309), (389, 98, 86), (499, 106, 107), (489, 436, 81), (199, 171, 186), (461, 528, 537), (149, 141, 83), (489, 105, 106), (385, 95, 326), (401, 172, 82), (461, 237, 90), (143, 84, 100), (140, 6, 90), (153, 102, 91), (3, 85, 101), (150, 149, 99), (137, 150, 87), (232, 308, 235), (154, 91, 97), (278, 534, 537), (538, 360, 311), (229, 378, 360), (238, 378, 480), (539, 538, 311), (310, 539, 238), (156, 310, 239), (468, 539, 310), (418, 538, 539), (435, 39, 16), (16, 471, 435), (242, 337, 359), (359, 469, 240), (540, 242, 359), (445, 183, 541), (445, 356, 44), (44, 320, 183), (440, 43, 119), (119, 43, 182), (146, 182, 446), (380, 118, 314), (116, 113, 313), (353, 117, 244), (243, 115, 145), (543, 245, 46), (120, 543, 185), (246, 280, 187), (187, 543, 246), (120, 464, 184), (184, 121, 247), (546, 545, 248), (544, 247, 121), (546, 248, 544), (120, 184, 247), (246, 315, 3), (152, 466, 280), (245, 262, 444), (247, 544, 315), (248, 545, 315), (123, 34, 546), (373, 381, 550), (550, 383, 127), (52, 548, 373), (382, 370, 209), (209, 383, 255), (549, 255, 383), (560, 382, 209), (154, 142, 125), (453, 452, 554), (194, 126, 557), (417, 161, 193), (291, 470, 355), (216, 214, 371), (214, 60, 370), (521, 558, 559), (33, 409, 250), (33, 384, 556), (77, 361, 76), (399, 400, 287), (422, 287, 400), (550, 381, 560), (127, 383, 372), (471, 47, 161), (564, 322, 323), (133, 564, 403), (130, 564, 135), (12, 0, 133), (562, 135, 134), (0, 474, 134), (260, 323, 322), (133, 134, 260), (134, 135, 323), (564, 133, 259), (258, 426, 132), (565, 566, 132), (426, 366, 565), (482, 366, 36), (366, 367, 228), (228, 566, 565), (341, 262, 174), (262, 136, 529), (45, 301, 466), (529, 466, 301), (575, 573, 307), (571, 575, 572), (305, 574, 575), (596, 597, 598), (53, 55, 592), (594, 584, 595), (587, 212, 595), (585, 584, 592), (597, 596, 55), (597, 51, 590), (603, 50, 600), (600, 608, 603), (490, 606, 1708, 1704), (600, 50, 288), (414, 297, 22), (426, 285, 475), (614, 476, 616), (284, 413, 159), (350, 261, 285), (22, 386, 163), (293, 40, 617), (622, 621, 71), (624, 623, 1087, 412), (159, 614, 1088, 623), (206, 200, 211), (231, 128, 129), (347, 78, 5), (644, 684, 680), (709, 701, 700), (650, 654, 662), (655, 668, 661), (660, 639, 657), (652, 656, 637), (661, 1693, 1692, 1691, 1694, 1695), (805, 807, 661), (660, 900, 899), (688, 692, 660), (639, 661, 657), (707, 699, 698), (651, 650, 662), (643, 841, 835), (842, 629, 645), (699, 709, 700), (694, 687, 1121, 646), (654, 644, 665), (630, 694, 650), (694, 646, 690), (788, 786, 644), (688, 693, 644), (690, 692, 650), (627, 790, 642), (854, 839, 696), (718, 709, 710), (651, 662, 704), (714, 717, 719), (1109, 760, 1108), (715, 714, 662), (698, 713, 638), (699, 711, 698), (712, 760, 716), (699, 712, 711), (665, 712, 654), (683, 713, 665), (761, 700, 701), (662, 716, 715), (640, 849, 851), (851, 670, 640), (722, 720, 667), (724, 667, 720), (706, 723, 708), (645, 695, 828), (641, 625, 685), (991, 658, 641), (647, 665, 680), (644, 627, 684), (684, 680, 676), (680, 665, 644), (756, 717, 755), (650, 635, 654), (642, 661, 671), (655, 633, 673), (668, 671, 661), (655, 673, 668), (909, 901, 908), (658, 893, 632), (907, 897, 659), (693, 797, 796), (646, 637, 656), (802, 688, 660), (1119, 1118, 1690, 1010), (692, 690, 660), (639, 655, 661), (706, 707, 698), (707, 708, 699), (651, 630, 650), (823, 836, 841), (845, 825, 838), (638, 703, 706), (849, 682, 664), (653, 839, 843), (699, 708, 709), (822, 705, 724), (654, 635, 644), (633, 655, 669), (702, 631, 672, 1125), (669, 655, 666), (991, 655, 639), (658, 632, 641), (690, 650, 694), (630, 1122, 687, 694), (627, 644, 691), (783, 686, 627), (635, 688, 644), (635, 650, 692), (692, 688, 635), (826, 827, 832), (830, 827, 697), (704, 651, 719), (754, 718, 710), (754, 717, 1107, 718), (755, 758, 756), (719, 651, 662), (714, 701, 718), (719, 662, 714), (698, 711, 713), (699, 700, 712), (716, 654, 712), (665, 711, 712), (711, 665, 713), (647, 683, 665), (701, 1110, 715, 761), (662, 654, 716), (667, 670, 722), (696, 857, 854), (721, 856, 1097), (986, 695, 1104, 636), (724, 705, 667), (724, 706, 703), (706, 724, 723), (708, 707, 706), (719, 758, 704), (709, 708, 723), (754, 759, 757), (633, 735, 728), (666, 735, 669), (647, 746, 683), (670, 729, 640), (678, 726, 626), (627, 747, 684), (677, 748, 740), (671, 734, 736), (625, 748, 685), (642, 736, 730), (684, 743, 680), (674, 741, 678), (681, 732, 649), (649, 733, 666), (633, 737, 673), (702, 667, 705), (681, 740, 744), (682, 738, 674), (642, 727, 627), (673, 734, 668), (682, 729, 745), (647, 743, 731), (706, 698, 638), (709, 759, 710), (101, 278, 152), (762, 763, 764), (763, 762, 767), (762, 764, 765), (762, 765, 766), (762, 766, 767), (763, 767, 772), (764, 763, 768), (765, 764, 769), (765, 780, 766), (766, 771, 767), (763, 772, 768), (764, 768, 769), (765, 769, 770), (766, 780, 781), (767, 771, 772), (768, 772, 773), (769, 768, 773), (770, 769, 773), (782, 773, 771), (772, 771, 773), (778, 758, 777), (778, 775, 636), (759, 723, 776), (704, 779, 651), (777, 759, 774), (758, 757, 777), (781, 782, 771), (781, 780, 782), (780, 770, 782), (795, 693, 794), (800, 693, 796), (794, 800, 798), (799, 795, 798), (689, 803, 804), (691, 784, 806), (804, 806, 784), (800, 799, 798), (803, 796, 805, 1115, 1113, 1117, 804), (796, 801, 805), (807, 801, 802), (820, 808, 821), (821, 810, 809), (808, 811, 810), (820, 813, 812), (811, 820, 812), (809, 818, 813), (810, 814, 809), (811, 815, 810), (812, 816, 811), (813, 817, 812), (809, 814, 818), (810, 815, 814), (811, 816, 815), (812, 817, 816), (813, 818, 817), (814, 819, 818), (815, 819, 814), (816, 819, 815), (817, 819, 816), (818, 819, 817), (809, 813, 821), (697, 844, 823), (827, 846, 663), (829, 827, 663), (831, 829, 695), (824, 832, 831), (695, 833, 828), (663, 837, 829), (843, 839, 840), (839, 664, 840), (653, 843, 834), (835, 834, 634), (835, 841, 834), (841, 653, 834), (722, 852, 855), (989, 850, 721), (989, 721, 853), (850, 857, 696), (850, 853, 857), (853, 848, 857), (855, 858, 848), (855, 852, 858), (852, 664, 858), (844, 697, 856, 850), (854, 858, 664), (854, 857, 858), (857, 848, 858), (851, 852, 722), (851, 849, 852), (849, 664, 852), (860, 749, 862), (862, 863, 843), (862, 840, 753), (861, 753, 752), (860, 752, 751), (750, 749, 859), (863, 750, 634), (753, 664, 682), (626, 753, 678), (634, 864, 835), (750, 751, 864), (864, 876, 865), (726, 871, 870), (835, 869, 643), (865, 877, 866), (626, 870, 867), (752, 867, 873), (643, 868, 629), (866, 874, 835), (751, 752, 873), (864, 751, 872), (262, 187, 136), (280, 466, 136), (245, 187, 262), (822, 724, 703), (790, 686, 792), (785, 783, 791, 1694, 1691), (661, 642, 789, 1697), (661, 1696, 691, 806), (806, 805, 661), (807, 657, 661), (842, 643, 629), (644, 689, 788), (788, 784, 786), (786, 691, 644), (627, 686, 790), (653, 696, 839), (854, 664, 839), (828, 833, 845, 847), (825, 845, 833), (718, 701, 709), (715, 716, 760, 1109), (712, 700, 1108, 760), (761, 715, 700), (851, 722, 670), (645, 636, 1104, 695), (756, 719, 717), (693, 688, 797), (802, 801, 688), (801, 1111, 688), (841, 643, 838), (838, 663, 841), (836, 844, 850, 696, 653), (823, 844, 836), (663, 846, 841), (846, 830, 823, 841), (653, 841, 836), (842, 645, 847), (847, 845, 842), (643, 842, 838), (837, 663, 838), (838, 842, 845), (825, 837, 838), (849, 640, 682), (627, 691, 787), (783, 785, 686), (627, 787, 783), (826, 697, 827), (830, 846, 827), (754, 755, 717), (755, 757, 758), (701, 714, 715, 1110), (824, 831, 695), (719, 756, 758), (757, 755, 754), (754, 710, 759), (633, 669, 735), (666, 733, 735), (647, 731, 746), (678, 741, 726), (627, 727, 747), (677, 685, 748), (671, 668, 734), (625, 725, 748), (642, 671, 736), (684, 747, 743), (674, 738, 741), (681, 744, 732), (649, 732, 733), (633, 728, 737), (681, 677, 740), (682, 745, 738), (642, 730, 727), (673, 737, 734), (682, 640, 729), (675, 683, 746), (647, 680, 743), (709, 723, 759), (466, 152, 278), (101, 534, 278), (765, 770, 780), (766, 781, 771), (782, 770, 773), (778, 704, 758), (778, 777, 775), (704, 778, 779), (774, 775, 777), (777, 757, 759), (759, 776, 774), (792, 686, 785), (795, 689, 644), (644, 693, 795), (793, 794, 693), (800, 793, 693), (794, 793, 800), (794, 798, 795), (799, 689, 795), (804, 784, 788), (788, 689, 804), (799, 803, 689), (691, 786, 784), (804, 1117, 1113, 1115, 805, 806), (800, 796, 799), (803, 799, 796), (796, 797, 1111, 801), (802, 660, 657), (807, 805, 801), (802, 657, 807), (821, 808, 810), (820, 821, 813), (811, 808, 820), (830, 697, 823), (829, 832, 827), (831, 832, 829), (824, 826, 832), (645, 828, 847), (695, 829, 833), (833, 829, 825), (837, 825, 829), (749, 860, 859), (860, 862, 861), (862, 749, 863), (834, 843, 863), (840, 862, 843), (862, 753, 861), (861, 752, 860), (860, 751, 859), (750, 859, 751), (634, 834, 863), (863, 749, 750), (682, 674, 678), (678, 753, 682), (840, 664, 753), (626, 752, 753), (866, 835, 864), (634, 750, 864), (864, 865, 866), (864, 875, 876), (726, 741, 871), (835, 874, 869), (865, 876, 877), (626, 726, 870), (752, 626, 867), (643, 869, 868), (866, 877, 874), (751, 873, 872), (864, 872, 875), (628, 880, 909), (646, 900, 1116, 1112, 1114, 690), (641, 879, 625), (339, 885, 26), (38, 429, 883), (377, 886, 225), (889, 890, 887), (891, 889, 33), (468, 888, 892), (895, 906, 897), (900, 898, 903), (899, 894, 895), (901, 880, 904), (898, 894, 903), (893, 908, 902), (639, 899, 895), (656, 898, 646), (899, 900, 903), (894, 899, 903), (907, 905, 897), (902, 901, 904), (904, 880, 878), (934, 969, 910), (911, 972, 974), (913, 922, 920), (917, 926, 945), (935, 924, 941), (919, 942, 929), (918, 939, 919), (943, 924, 938), (939, 936, 925), (910, 969, 973), (941, 923, 937), (940, 927, 949), (934, 921, 911), (911, 970, 972), (921, 928, 931), (922, 973, 937), (917, 916, 926), (935, 938, 924), (918, 932, 916), (919, 925, 942), (918, 915, 939), (922, 923, 920), (943, 948, 930), (948, 925, 930), (947, 919, 929), (949, 945, 921), (949, 927, 945), (927, 917, 945), (929, 942, 948), (942, 925, 948), (932, 919, 947), (945, 928, 921), (945, 926, 928), (926, 916, 928), (983, 940, 944), (935, 933, 950), (948, 952, 929), (950, 929, 951), (950, 933, 929), (947, 933, 1669, 1668, 1670, 912), (967, 966, 970), (954, 931, 955), (921, 931, 911), (949, 921, 934), (913, 910, 922), (941, 914, 923), (937, 923, 922), (918, 919, 932), (919, 939, 925), (975, 933, 935), (951, 929, 952), (947, 929, 933), (954, 911, 931), (949, 934, 940), (971, 941, 937), (938, 935, 952), (952, 935, 951), (951, 935, 950), (938, 948, 943), (953, 954, 955), (948, 938, 952), (956, 957, 964), (956, 983, 944), (958, 964, 957), (940, 957, 944), (964, 958, 959), (956, 960, 962), (962, 927, 956), (959, 940, 963), (963, 940, 960), (960, 940, 934), (962, 965, 917), (917, 965, 926), (954, 953, 967), (972, 975, 935), (972, 970, 975), (970, 912, 975), (973, 974, 937), (973, 969, 974), (969, 911, 974), (974, 971, 937), (974, 972, 971), (972, 935, 971), (925, 936, 976), (936, 978, 977), (939, 915, 978), (936, 977, 976), (887, 890, 892), (888, 156, 409), (409, 33, 889), (889, 887, 409), (419, 468, 890), (468, 892, 890), (891, 33, 419), (340, 26, 882), (428, 17, 883), (884, 377, 339), (886, 174, 463), (38, 17, 881), (340, 48, 881), (4, 48, 882), (632, 893, 902), (1118, 659, 1690), (660, 690, 1114, 1112, 1116, 900), (909, 880, 901), (1008, 1006, 908), (895, 897, 905), (1120, 907, 659, 1118), (906, 894, 656), (628, 878, 880), (646, 898, 900), (339, 377, 885), (377, 884, 886), (889, 891, 890), (468, 156, 888), (895, 894, 906), (908, 901, 902), (639, 660, 899), (656, 894, 898), (896, 895, 905), (934, 911, 969), (922, 910, 973), (911, 954, 970), (966, 968, 912), (970, 954, 967), (966, 912, 970), (975, 912, 1670, 1668, 1669, 933), (971, 935, 941), (956, 944, 957), (964, 961, 956), (940, 958, 957), (963, 960, 961), (961, 964, 959), (959, 963, 961), (956, 961, 960), (962, 917, 927), (959, 958, 940), (936, 939, 978), (960, 981, 962), (965, 962, 981), (980, 981, 979), (960, 934, 979), (979, 934, 980), (981, 980, 982), (980, 934, 982), (910, 982, 934), (981, 982, 965), (982, 926, 965), (986, 636, 987), (984, 985, 986), (991, 895, 990), (895, 896, 990), (658, 990, 896), (993, 879, 997), (993, 996, 994), (904, 997, 902), (995, 1004, 1003), (994, 1001, 993), (879, 998, 625), (992, 999, 879), (995, 1002, 994), (993, 1000, 992), (625, 998, 725), (1005, 1008, 1007), (648, 905, 907), (896, 1007, 658), (1008, 893, 1007), (893, 658, 1007), (1690, 652, 1010), (1005, 1011, 1006), (909, 1011, 628), (652, 628, 1011), (1011, 1010, 652), (506, 576, 218), (576, 376, 218), (584, 376, 506), (721, 850, 856), (695, 985, 824), (986, 985, 695), (989, 853, 850), (826, 988, 697), (987, 636, 775), (983, 927, 940), (956, 927, 983), (960, 979, 981), (982, 910, 926), (991, 639, 895), (658, 991, 990), (632, 902, 641), (993, 992, 879), (902, 997, 879), (879, 641, 902), (995, 994, 996), (993, 997, 996), (904, 996, 997), (1004, 995, 1622, 1624), (994, 1002, 1001), (879, 999, 998), (992, 1000, 999), (995, 1003, 1002), (993, 1001, 1000), (1005, 1006, 1008), (1005, 1007, 1009), (1009, 648, 1005), (648, 1009, 905), (896, 905, 1009), (1008, 908, 893), (1010, 648, 907, 1120, 1118, 1119), (1005, 648, 1010), (1005, 1010, 1011), (909, 908, 1006), (1006, 1011, 909), (222, 62, 1015, 1025), (63, 221, 1024, 1016), (59, 110, 1021, 1012), (66, 59, 1012, 1019), (109, 220, 1023, 1020), (220, 523, 1029, 1023), (524, 222, 1025, 1030), (60, 511, 1027, 1013), (523, 510, 1026, 1029), (61, 63, 1016, 1014), (221, 65, 1018, 1024), (511, 524, 1030, 1027), (62, 512, 1028, 1015), (219, 66, 1019, 1022), (65, 60, 1013, 1018), (512, 219, 1022, 1028), (510, 64, 1017, 1026), (64, 61, 1014, 1017), (199, 79, 171), (1031, 171, 79, 104), (171, 1031, 85, 545), (504, 1032, 53), (207, 53, 1032), (1070, 1071, 1068, 1065), (14, 481, 1034, 1043, 1038, 1047), (1033, 1042, 1037, 1046, 438, 24), (1055, 1045, 1034, 1043), (1054, 1048, 1038, 1047), (1053, 1049, 1039, 1050), (1052, 1041, 1036, 1051), (1049, 1052, 1051, 1039), (1037, 1042, 1052, 1049), (1042, 1033, 1041, 1052), (1040, 1053, 1050, 1035), (438, 1046, 1053, 1040), (1046, 1037, 1049, 1053), (1044, 1054, 1047, 14), (1035, 1050, 1054, 1044), (1050, 1039, 1048, 1054), (1048, 1055, 1043, 1038), (1039, 1051, 1055, 1048), (1051, 1036, 1045, 1055), (1046, 457, 1042, 1037), (1042, 457, 1033), (457, 1046, 438), (1034, 481, 299, 1062, 1063), (1038, 1043, 1058), (14, 1047, 1038, 1058, 175), (299, 175, 1058), (405, 263, 1069), (1068, 24, 405), (405, 1069, 1064, 1065, 1068), (481, 1070, 1065, 1064, 1067), (1066, 481, 1067, 298), (1070, 481, 1034, 1045, 1071), (1068, 1071, 1045, 1036, 1041, 1033, 24), (416, 266, 191, 1081, 1073), (191, 1080, 1081), (1073, 1083, 1084), (305, 1075, 1082), (1082, 1083, 1073), (1082, 1075, 1083), (1075, 571, 1083), (1084, 1079, 532), (1084, 1083, 1079), (1083, 571, 1079), (1081, 1082, 1073), (1081, 1080, 1082), (1080, 305, 1082), (1080, 1078, 305), (1080, 1074, 1078), (1074, 283, 1078), (1077, 1076, 398), (1077, 1074, 1076), (1074, 191, 1076), (1073, 1084, 416), (532, 416, 1084), (1087, 1086, 412), (1087, 1088, 1086), (1088, 614, 1086), (1090, 493, 1089), (1089, 493, 1093, 371), (214, 370, 1092), (214, 1092, 371), (1091, 1092, 370), (1090, 1092, 1091), (371, 1092, 1090, 1089), (739, 683, 742), (631, 702, 742), (631, 742, 683, 675, 679), (638, 713, 683, 739), (703, 638, 739, 822), (705, 822, 739, 742), (705, 742, 702), (984, 824, 985), (1009, 1007, 896), (775, 774, 776, 723, 1100), (987, 775, 1100), (987, 1094, 984, 986), (824, 984, 1094, 1095), (826, 824, 1095, 1096), (988, 826, 1096, 1097), (988, 1097, 856, 697), (723, 1099, 1101, 987, 1100), (987, 1101, 1103, 1094), (1106, 1105, 1094, 1103), (853, 1102, 855, 848), (1098, 720, 855, 1102), (724, 720, 1098), (1098, 1099, 723, 724), (1099, 1098, 1102, 1103, 1101), (722, 855, 720), (1095, 1094, 1105, 1096), (721, 1097, 1106, 1103, 1102, 853), (1097, 1096, 1105, 1106), (715, 1109, 1108, 700), (688, 1111, 797), (655, 991, 641, 666), (649, 641, 685, 677, 681), (641, 649, 666), (687, 1122, 1121), (1121, 1123, 646), (1121, 1122, 1123), (1122, 630, 1123), (1123, 630, 1543, 1554), (631, 679, 1124, 672), (679, 675, 746, 1124), (702, 1125, 667), (667, 1125, 729, 670), (746, 731, 1124), (1144, 1184, 1180), (1209, 1201, 1200), (1154, 1531, 1530, 1150), (1155, 1168, 1161), (1160, 1140, 1157), (1152, 1156, 1138), (1277, 1275, 1274), (1291, 1293, 1161), (1160, 1351, 1350), (1188, 1192, 1160), (1140, 1161, 1157), (1207, 1199, 1198), (1154, 1162, 1531), (1199, 1209, 1200), (1194, 1187, 1486, 1146), (1154, 1144, 1165), (1131, 1194, 1150), (1194, 1146, 1190), (1273, 1271, 1144), (1188, 1193, 1144), (1190, 1192, 1150), (1128, 1276, 1143), (1321, 1306, 1196), (1312, 1295, 1302), (1218, 1209, 1210), (1151, 1162, 1204), (1214, 1217, 1219), (1474, 1258, 1473), (1215, 1214, 1162), (1198, 1213, 1139), (1199, 1211, 1198), (1212, 1258, 1216), (1199, 1212, 1211), (1165, 1212, 1154), (1183, 1213, 1165), (1259, 1200, 1201), (1162, 1216, 1215), (1141, 1316, 1318), (1318, 1170, 1141), (1222, 1220, 1167), (1224, 1167, 1220), (1206, 1223, 1208), (1142, 1126, 1185), (1438, 1158, 1142), (1147, 1165, 1180), (1144, 1128, 1184), (1184, 1176, 1180), (1180, 1165, 1144), (1254, 1217, 1253), (1150, 1136, 1154), (1143, 1161, 1171), (1155, 1134, 1173), (1168, 1171, 1161), (1155, 1173, 1168), (1360, 1352, 1359), (1158, 1344, 1133), (1152, 1159, 1156), (1193, 1283, 1282), (1146, 1138, 1156), (1288, 1188, 1160), (1159, 1348, 1357), (1192, 1190, 1160), (1140, 1155, 1161), (1206, 1207, 1198), (1207, 1208, 1199), (1151, 1131, 1527, 1528, 1533), (1305, 1312, 1163), (1139, 1203, 1206), (1316, 1182, 1164), (1153, 1306, 1310), (1199, 1208, 1209), (1294, 1205, 1224), (1154, 1136, 1144), (1134, 1155, 1169), (1202, 1132, 1172, 1490), (1169, 1155, 1166), (1438, 1155, 1140), (1158, 1133, 1142), (1190, 1150, 1194), (1131, 1487, 1187, 1194), (1128, 1144, 1191), (1268, 1186, 1128), (1136, 1188, 1144), (1136, 1150, 1192), (1192, 1188, 1136), (1204, 1151, 1219), (1252, 1218, 1210), (1252, 1217, 1472, 1218), (1253, 1256, 1254), (1219, 1151, 1162), (1214, 1201, 1218), (1219, 1162, 1214), (1218, 1472, 1217, 1214), (1198, 1211, 1213), (1199, 1200, 1212), (1216, 1154, 1212), (1165, 1211, 1212), (1211, 1165, 1213), (1147, 1183, 1165), (1201, 1475, 1215, 1259), (1162, 1154, 1216), (1167, 1170, 1222), (1196, 1324, 1321), (1221, 1323, 1462), (1434, 1195, 1469, 1137), (1224, 1205, 1167), (1224, 1206, 1203), (1206, 1224, 1223), (1208, 1207, 1206), (1219, 1256, 1204), (1209, 1208, 1223), (1252, 1257, 1255), (1134, 1235, 1228), (1166, 1235, 1169), (1147, 1246, 1183), (1170, 1229, 1141), (1178, 1226, 1127), (1128, 1247, 1184), (1177, 1248, 1240), (1171, 1234, 1236), (1126, 1248, 1185), (1143, 1236, 1230), (1184, 1243, 1180), (1174, 1241, 1178), (1181, 1232, 1149), (1149, 1233, 1166), (1134, 1237, 1173), (1202, 1167, 1205), (1181, 1240, 1244), (1182, 1238, 1174), (1143, 1227, 1128), (1173, 1234, 1168), (1182, 1229, 1245), (1147, 1243, 1231), (1206, 1198, 1139), (1209, 1257, 1210), (1266, 1256, 1265), (1266, 1263, 1137), (1257, 1223, 1264), (1204, 1267, 1151), (1265, 1257, 1262), (1256, 1255, 1265), (1277, 1191, 1161), (1268, 1272, 1277), (1270, 1268, 1277), (1278, 1270, 1277), (1281, 1193, 1280), (1286, 1193, 1282), (1280, 1286, 1284), (1285, 1281, 1284), (1189, 1289, 1290), (1191, 1269, 1292), (1290, 1292, 1269), (1286, 1285, 1284), (1289, 1282, 1291, 1480, 1478, 1482, 1290), (1282, 1287, 1291), (1293, 1287, 1288), (1195, 1296, 1301, 1299), (1195, 1302, 1298), (1310, 1306, 1307), (1306, 1164, 1307), (1153, 1310, 1303), (1308, 1153, 1303), (1222, 1319, 1322), (1317, 1324, 1196), (1317, 1320, 1324), (1320, 1315, 1324), (1322, 1325, 1315), (1322, 1319, 1325), (1319, 1164, 1325), (1311, 1197, 1323, 1317), (1321, 1325, 1164), (1321, 1324, 1325), (1324, 1315, 1325), (1318, 1319, 1222), (1318, 1316, 1319), (1316, 1164, 1319), (1328, 1329, 1310, 1509), (1328, 1307, 1251), (1327, 1251, 1250, 1510), (1326, 1250, 1249), (1305, 1332, 1525, 1331, 1130, 1309), (1251, 1164, 1182), (1127, 1251, 1178), (1226, 1334, 1333), (1127, 1333, 1330), (1250, 1330, 1336), (1249, 1250, 1336), (1294, 1224, 1203), (1276, 1186, 1278), (1277, 1161, 1275), (1276, 1278, 1277), (1274, 1276, 1277), (1161, 1143, 1275), (1161, 1191, 1292), (1292, 1291, 1161), (1293, 1157, 1161), (1144, 1189, 1273), (1273, 1269, 1271), (1271, 1191, 1144), (1275, 1143, 1276), (1128, 1186, 1276), (1276, 1274, 1275), (1153, 1196, 1306), (1321, 1164, 1306), (1218, 1201, 1209), (1215, 1216, 1258, 1474), (1212, 1200, 1473, 1258), (1259, 1215, 1200), (1318, 1222, 1170), (1517, 1137, 1469, 1195, 1518), (1254, 1219, 1217), (1193, 1188, 1283), (1288, 1287, 1188), (1287, 1476, 1188), (1305, 1163, 1308), (1311, 1317, 1744, 1745), (1163, 1313, 1308), (1153, 1308, 1304), (1305, 1309, 1312), (1309, 1295, 1312), (1316, 1141, 1182), (1128, 1191, 1272), (1268, 1270, 1186), (1128, 1272, 1268), (1252, 1253, 1217), (1253, 1255, 1256), (1201, 1214, 1215, 1475), (1221, 1320, 1317), (1219, 1254, 1256), (1255, 1253, 1252), (1252, 1210, 1257), (1134, 1169, 1235), (1166, 1233, 1235), (1147, 1231, 1246), (1178, 1241, 1226), (1128, 1227, 1247), (1177, 1185, 1248), (1171, 1168, 1234), (1126, 1225, 1248), (1143, 1171, 1236), (1184, 1247, 1243), (1174, 1238, 1241), (1181, 1244, 1232), (1149, 1232, 1233), (1134, 1228, 1237), (1181, 1177, 1240), (1182, 1245, 1238), (1143, 1230, 1227), (1173, 1237, 1234), (1182, 1141, 1229), (1175, 1183, 1246), (1147, 1180, 1243), (1209, 1223, 1257), (1266, 1204, 1256), (1266, 1265, 1263), (1204, 1266, 1267), (1262, 1263, 1265), (1265, 1255, 1257), (1257, 1264, 1262), (1277, 1272, 1191), (1278, 1186, 1270), (1281, 1189, 1144), (1144, 1193, 1281), (1279, 1280, 1193), (1286, 1279, 1193), (1280, 1279, 1286), (1280, 1284, 1281), (1285, 1189, 1281), (1290, 1269, 1273), (1273, 1189, 1290), (1285, 1289, 1189), (1191, 1271, 1269), (1290, 1482, 1478, 1480, 1291, 1292), (1286, 1282, 1285), (1289, 1285, 1282), (1282, 1283, 1476, 1287), (1288, 1160, 1157), (1293, 1291, 1287), (1288, 1157, 1293), (1296, 1297, 1301), (1298, 1302, 1314), (1195, 1299, 1302), (1299, 1163, 1312, 1302), (1326, 1328, 1508, 1327), (1303, 1310, 1329), (1307, 1328, 1509, 1310), (1328, 1251, 1327, 1508), (1327, 1510, 1250, 1326), (1337, 1526, 1135), (1135, 1303, 1329), (1182, 1174, 1178), (1178, 1251, 1182), (1307, 1164, 1251), (1127, 1250, 1251), (1226, 1241, 1334), (1127, 1226, 1333), (1250, 1127, 1330), (1249, 1336, 1335), (1129, 1343, 1360), (1146, 1351, 1481, 1477, 1479, 1190), (1346, 1357, 1348), (1351, 1349, 1354), (1350, 1345, 1346), (1352, 1343, 1355), (1349, 1345, 1354), (1140, 1350, 1346), (1156, 1349, 1146), (1350, 1351, 1354), (1345, 1350, 1354), (1358, 1356, 1348), (1355, 1343, 1341), (1384, 1417, 1361), (1362, 1420, 1422), (1364, 1373, 1371), (1368, 1376, 1395), (1385, 1375, 1391), (1370, 1392, 1379), (1369, 1389, 1370), (1393, 1375, 1388), (1492, 1498, 1495), (1361, 1417, 1421), (1391, 1374, 1387), (1390, 1377, 1399), (1384, 1372, 1362), (1362, 1418, 1420), (1736, 1378, 1735, 1739), (1373, 1421, 1387), (1368, 1367, 1376), (1385, 1388, 1375), (1369, 1382, 1367), (1491, 1496, 1386, 1424), (1369, 1366, 1389), (1373, 1374, 1371), (1393, 1398, 1380), (1397, 1370, 1379), (1399, 1395, 1372), (1399, 1377, 1395), (1377, 1368, 1395), (1379, 1392, 1398), (1392, 1370, 1389, 1497), (1382, 1370, 1397), (1740, 1739, 1735, 1376, 1367), (1734, 1381, 1737, 1738), (1735, 1378, 1372, 1395, 1376), (1431, 1390, 1394), (1385, 1383, 1400), (1398, 1402, 1379), (1400, 1379, 1401), (1400, 1383, 1379), (1397, 1383, 1363), (1404, 1381, 1405), (1372, 1381, 1362), (1399, 1372, 1384), (1364, 1361, 1373), (1391, 1365, 1374), (1387, 1374, 1373), (1369, 1370, 1382), (1423, 1383, 1385), (1401, 1379, 1402), (1397, 1379, 1383), (1404, 1362, 1381), (1399, 1384, 1390), (1419, 1391, 1387), (1388, 1385, 1402), (1402, 1385, 1401), (1401, 1385, 1400), (1388, 1398, 1393), (1403, 1404, 1405), (1398, 1388, 1402), (1406, 1407, 1414), (1406, 1431, 1394), (1408, 1414, 1407), (1390, 1407, 1394), (1414, 1408, 1409), (1406, 1410, 1412), (1412, 1377, 1406), (1409, 1390, 1413), (1413, 1390, 1410), (1410, 1390, 1384), (1412, 1415, 1368), (1368, 1415, 1376), (1404, 1403, 1416), (1420, 1423, 1385), (1420, 1418, 1423), (1418, 1363, 1423), (1421, 1422, 1387), (1421, 1417, 1422), (1417, 1362, 1422), (1422, 1419, 1387), (1422, 1420, 1419), (1420, 1385, 1419), (1498, 1398, 1392, 1497, 1492), (1386, 1426, 1425), (1389, 1366, 1426), (1386, 1425, 1424), (1348, 1159, 1358), (1160, 1190, 1479, 1477, 1481, 1351), (1360, 1343, 1352), (1455, 1453, 1359), (1346, 1348, 1356), (1156, 1159, 1357), (1357, 1345, 1156), (1129, 1341, 1343), (1146, 1349, 1351), (1346, 1345, 1357), (1140, 1160, 1350), (1156, 1345, 1349), (1347, 1346, 1356), (1384, 1362, 1417), (1373, 1361, 1421), (1362, 1404, 1418), (1418, 1404, 1416), (1418, 1416, 1363), (1423, 1363, 1383), (1419, 1385, 1391), (1406, 1394, 1407), (1414, 1411, 1406), (1390, 1408, 1407), (1413, 1410, 1411), (1411, 1414, 1409), (1409, 1413, 1411), (1406, 1411, 1410), (1412, 1368, 1377), (1409, 1408, 1390), (1386, 1493, 1389, 1426), (1410, 1429, 1412), (1415, 1412, 1429), (1428, 1429, 1427), (1410, 1384, 1427), (1427, 1384, 1428), (1429, 1428, 1430), (1428, 1384, 1430), (1361, 1430, 1384), (1429, 1430, 1415), (1430, 1376, 1415), (1434, 1137, 1435), (1432, 1433, 1434), (1438, 1346, 1437), (1346, 1347, 1437), (1158, 1437, 1347), (1440, 1342, 1444), (1440, 1443, 1441), (1442, 1451, 1450), (1441, 1448, 1440), (1342, 1445, 1126, 1506, 1502, 1504), (1439, 1446, 1342), (1442, 1449, 1441), (1440, 1447, 1439), (1126, 1445, 1225), (1452, 1455, 1454), (1148, 1356, 1358), (1347, 1454, 1158), (1455, 1344, 1454), (1344, 1158, 1454), (1457, 1484, 1483, 1485, 1358, 1159), (1159, 1152, 1457), (1452, 1458, 1453), (1360, 1458, 1129), (1152, 1129, 1458), (1458, 1457, 1152), (1221, 1317, 1323), (1195, 1433, 1296), (1434, 1433, 1195), (1297, 1436, 1197), (1435, 1137, 1263), (1431, 1377, 1390), (1406, 1377, 1431), (1410, 1427, 1429), (1430, 1361, 1376), (1438, 1140, 1346), (1158, 1438, 1437), (1440, 1439, 1342), (1442, 1441, 1443), (1440, 1444, 1443), (1355, 1443, 1444), (1442, 1443, 1451), (1441, 1449, 1448), (1342, 1446, 1445), (1439, 1447, 1446), (1442, 1450, 1449), (1440, 1448, 1447), (1452, 1453, 1455), (1452, 1454, 1456), (1456, 1148, 1452), (1148, 1456, 1356), (1347, 1356, 1456), (1455, 1359, 1344), (1457, 1148, 1358, 1485, 1483, 1484), (1452, 1148, 1457), (1452, 1457, 1458), (1360, 1359, 1453), (1453, 1458, 1360), (1239, 1183, 1242), (1132, 1202, 1242), (1132, 1242, 1183, 1175, 1179), (1139, 1213, 1183, 1239), (1203, 1139, 1239, 1294), (1205, 1294, 1239, 1242), (1205, 1242, 1202), (1432, 1296, 1433), (1456, 1454, 1347), (1263, 1262, 1264, 1223, 1465), (1435, 1263, 1465), (1435, 1459, 1432, 1434), (1296, 1432, 1459, 1460), (1297, 1296, 1460, 1461), (1436, 1297, 1461, 1462), (1436, 1462, 1323, 1197), (1223, 1464, 1466, 1435, 1465), (1435, 1466, 1468, 1459), (1471, 1470, 1459, 1468), (1320, 1467, 1322, 1315), (1463, 1220, 1322, 1467), (1224, 1220, 1463), (1463, 1464, 1223, 1224), (1464, 1463, 1467, 1468, 1466), (1222, 1322, 1220), (1460, 1459, 1470, 1461), (1221, 1462, 1471, 1468, 1467, 1320), (1462, 1461, 1470, 1471), (1215, 1474, 1473, 1200), (1188, 1476, 1283), (1155, 1438, 1142, 1166), (1149, 1142, 1185, 1177, 1181), (1142, 1149, 1166), (1187, 1487, 1486), (1486, 1488, 1146), (1486, 1487, 1500, 1488), (1487, 1131, 1488, 1500), (1131, 1151, 1488), (1132, 1179, 1489, 1172), (1179, 1175, 1246, 1489), (1202, 1490, 1167), (1167, 1490, 1229, 1170), (1246, 1231, 1489), (1499, 1496, 1491, 1498), (1497, 1499, 1498, 1492), (1389, 1493, 1499, 1497), (1493, 1386, 1496, 1499), (1494, 1380, 1398, 1498), (1495, 1498, 1494), (1498, 1491, 1494), (1329, 1328, 1326, 1249, 1337, 1135), (1339, 1340, 1337, 1249, 1338), (1335, 1338, 1249), (1331, 1525, 1332, 1512, 1513), (1332, 1526, 1337, 1512), (1340, 1339, 1511, 1337), (1514, 1511, 1339, 1338), (1338, 1335, 1514), (1516, 1515, 1513, 1512, 1337), (1516, 1337, 1340), (1518, 1519, 1517), (1520, 1519, 1145, 1521), (1145, 1519, 1518, 1298), (1298, 1518, 1195), (1314, 1145, 1298), (1314, 1523, 1524, 1522), (1314, 1522, 1145), (1521, 1145, 1522), (1309, 1130, 1523), (1314, 1300, 1302, 1295, 1309, 1523), (1524, 1523, 1130), (1522, 1524, 1521), (1130, 1331, 1513), (1162, 1532, 1529, 1530, 1531), (1529, 1528, 1527, 1530), (1527, 1150, 1530), (1150, 1527, 1131), (1151, 1533, 1528, 1529, 1532, 1162), (1536, 1537, 1538, 1539, 1535), (1369, 1534, 1535, 1539), (1369, 1539, 1538, 1366), (1367, 1540, 1534, 1369), (1540, 1367, 1376), (1299, 1301, 1297, 1197, 1313, 1163), (1311, 1304, 1308, 1313, 1197), (1135, 1526, 1332, 1305, 1308, 1303), (651, 779, 1551, 1548), (646, 1123, 1554, 1547), (779, 778, 1550, 1551), (878, 628, 1541, 1553), (630, 651, 1548, 1543), (652, 637, 1545, 1549), (636, 645, 1546, 1544), (645, 629, 1542, 1546), (628, 652, 1549, 1541), (629, 868, 1552, 1542), (778, 636, 1544, 1550), (637, 646, 1547, 1545), (1550, 1544, 1558, 1564), (1548, 1551, 1565, 1562), (1549, 1545, 1559, 1563), (1542, 1552, 1566, 1556), (1544, 1546, 1560, 1558), (1553, 1541, 1555, 1567), (1545, 1547, 1561, 1559), (1554, 1543, 1557, 1568), (1543, 1548, 1562, 1557), (1547, 1554, 1568, 1561), (1541, 1549, 1563, 1555), (1551, 1550, 1564, 1565), (1546, 1542, 1556, 1560), (1561, 1568, 1576, 1572), (1563, 1559, 1571, 1574), (1562, 1565, 1575, 1573), (1557, 1562, 1573, 1570), (1568, 1557, 1570, 1576), (1555, 1563, 1574, 1569), (1559, 1561, 1572, 1571), (1564, 1558, 1577, 1579), (1558, 1560, 1578, 1577), (1560, 1556, 1566, 1578), (1564, 1579, 1575, 1565), (1555, 1569, 1567), (1489, 1231, 1585, 1596), (1245, 1229, 1583, 1594), (1236, 1234, 1587, 1589), (1228, 1235, 1588, 1582), (1237, 1228, 1582, 1590), (1229, 1490, 1597, 1583), (1227, 1230, 1584, 1581), (1247, 1227, 1581, 1595), (1238, 1245, 1594, 1591), (1172, 1489, 1596, 1580), (1230, 1236, 1589, 1584), (1231, 1243, 1593, 1585), (1243, 1247, 1595, 1593), (1490, 1172, 1580, 1597), (1241, 1238, 1591, 1592), (1234, 1237, 1590, 1587), (1235, 1233, 1586, 1588), (1595, 1581, 1604, 1618), (1587, 1590, 1613, 1610), (1593, 1595, 1618, 1616), (1588, 1586, 1609, 1611), (1240, 1248, 1602, 1600), (1597, 1580, 1603, 1620), (1596, 1585, 1608, 1619), (1232, 1244, 1601, 1598), (1233, 1232, 1598, 1599), (1589, 1587, 1610, 1612), (1580, 1596, 1619, 1603), (1583, 1597, 1620, 1606), (1590, 1582, 1605, 1613), (1244, 1240, 1600, 1601), (1582, 1588, 1611, 1605), (1591, 1594, 1617, 1614), (1581, 1584, 1607, 1604), (1592, 1591, 1614, 1615), (1584, 1589, 1612, 1607), (1586, 1233, 1599, 1609), (1594, 1583, 1606, 1617), (1585, 1593, 1616, 1608), (1592, 1615, 1241), (1334, 1241, 1615), (904, 878, 996), (1623, 1621, 1626, 1628), (878, 1553, 1625, 1621), (995, 996, 1623, 1622), (996, 1004, 1624, 1623), (996, 878, 1621, 1623), (1627, 1628, 1629), (1624, 1622, 1627, 1629), (1622, 1623, 1628, 1627), (1621, 1625, 1630, 1626), (1623, 1624, 1629, 1628), (714, 1107, 717), (1107, 714, 718), (874, 1632, 1631, 1552, 868, 869), (1632, 874, 876, 1633), (1633, 876, 875, 872, 1634, 1635), (873, 867, 1636), (873, 1636, 1635, 1634, 872), (877, 876, 874), (1637, 1638, 1643, 1644), (1639, 1640, 1641, 1642, 1643, 1638), (1646, 1645, 1640, 1639, 1638), (1647, 1646, 1638, 1637), (1647, 1637, 1648), (1647, 1648, 1646), (1648, 1637, 1649), (1644, 1650, 1649, 1637), (1640, 1651, 1652, 1641), (1646, 1651, 1645), (1640, 1645, 1651), (1646, 1648, 1651), (1642, 1641, 1652, 1653), (1652, 1651, 1648, 1653), (1654, 1650, 1644, 1643), (1643, 1642, 1653, 1654), (1656, 1657, 1658, 1659, 1660, 1655), (1662, 1661, 1657, 1656, 1655), (1662, 1655, 1663), (1663, 1664, 1662), (1657, 1665, 1666, 1658), (1662, 1665, 1661), (1657, 1661, 1665), (1662, 1664, 1665), (1659, 1658, 1666, 1667), (1666, 1665, 1664, 1667), (1672, 1678, 1674), (1674, 1678, 1677, 1676, 1675), (968, 966, 1675, 1676), (953, 955, 1672, 1674, 1675, 966, 967), (1672, 955, 931, 946, 1673), (928, 1671, 946, 931), (916, 1671, 928), (946, 1679, 916, 1682, 1681, 1680), (1673, 946, 1680, 1678, 1672), (1681, 1684, 1683, 1678, 1680), (1677, 1686, 1685, 1676), (912, 968, 1676, 1685), (947, 912, 1685, 1686), (932, 947, 1687, 1688, 1689), (1677, 1687, 947, 1686), (1677, 1678, 1683, 1688, 1687), (1681, 1689, 1688, 1683, 1684), (916, 932, 1689, 1681, 1682), (906, 1690, 659, 897), (652, 1690, 906, 656), (783, 787, 691, 791), (792, 785, 1691), (1694, 791, 691, 1696), (661, 1695, 1694, 1696), (789, 1693, 661, 1697), (789, 642, 790), (1693, 789, 790, 792, 1691, 1692), (1700, 1093, 493, 201, 198), (139, 1701, 198, 201), (420, 1702, 1701, 139), (1702, 420, 486, 1698), (1699, 1698, 486, 371), (1705, 1709, 1707), (1704, 1708, 1705), (1705, 1708, 1709), (1709, 1706, 1703), (1709, 1708, 1706), (1709, 1703, 1707), (1713, 1724, 1710, 1714), (502, 1717, 1714, 1710), (1711, 1723, 502, 1710), (1711, 1725, 231, 1723), (211, 128, 1725, 1711, 1712), (128, 231, 1725), (1712, 1724, 206, 211), (206, 1724, 1713, 494), (1717, 1718, 1721, 494, 1713, 1714), (1718, 1719, 1720, 1721), (494, 1721, 1720, 609), (609, 1720, 1719, 1715), (1718, 1717, 1716, 1715, 1719), (1716, 1722, 505, 1715), (1717, 502, 57, 1722, 1716), (231, 57, 502, 1723), (57, 64, 1722), (64, 510, 505, 1722), (510, 215, 505), (1715, 505, 215, 609), (1712, 1711, 1710, 1724), (1727, 1415, 1412), (1368, 1415, 1727, 1726), (1367, 1368, 1726, 1540), (1534, 1540, 1728), (1732, 1733, 1382), (1731, 1730, 1732, 1733), (1730, 1731, 1729, 1396), (1403, 1405, 1396, 1729), (1734, 1396, 1405, 1381), (1736, 1737, 1381, 1372, 1378), (1736, 1739, 1740, 1734, 1738, 1737), (1367, 1382, 1732, 1730, 1734, 1740), (1730, 1396, 1734), (1741, 1745, 1744, 1743, 1742), (1304, 1311, 1745, 1741), (1317, 1196, 1743, 1744), (1153, 1304, 1741, 1742), (1196, 1153, 1742, 1743), (1126, 1142, 1501), (1142, 1133, 1501), (1502, 1506, 1126, 1501, 1746, 1747, 1748, 1504), (1504, 1748, 1507, 1342), (1353, 1505, 1503, 1507, 1748, 1747), (1359, 1352, 1750, 1353, 1749), (1133, 1344, 1359, 1749, 1751), (1133, 1751, 1752, 1746, 1501), (1746, 1752, 1353, 1747), (1353, 1752, 1751, 1749), (1758, 1757, 1750, 1352), (1750, 1757, 1756, 1353), (1353, 1756, 1753, 1505), (1503, 1505, 1753, 1754), (1755, 1507, 1503, 1754), (1507, 1755, 1342), (1753, 1756, 1757, 1758, 1760), (1759, 1753, 1760, 1761), (1759, 1761, 1760, 1758, 1352, 1355), (1754, 1753, 1759, 1762), (1754, 1762, 1342, 1755), (1355, 1444, 1342, 1762, 1759), (1340, 1764, 1767, 1763, 1516), (1764, 1340, 1511, 1765), (1339, 1511, 1340), (1514, 1765, 1511), (1335, 1766, 1765, 1514), (1765, 1766, 1770, 1771, 1772, 1769), (1765, 1769, 1768, 1764), (1769, 1772, 1768), (1767, 1768, 1772, 1773, 1774, 1775, 1776), (1767, 1764, 1768), (1777, 1773, 1772, 1771), (1777, 1779, 1778, 1773), (1780, 1782, 1781, 1775, 1774), (1767, 1776, 1775, 1781, 1783, 1763), (1782, 1783, 1781), (1774, 1773, 1778, 1780), (1516, 1763, 1515), (1783, 1785, 1784, 1515, 1763), (1779, 1777, 1786), (1777, 1771, 1786), (1770, 1766, 1786, 1771), (1766, 1335, 1786), (1789, 1792, 1791), (11, 281, 1789, 1791, 1788), (334, 11, 1788, 1790, 1787), (1791, 1790, 1788), (1791, 1792, 1790), (1792, 1787, 1790), (1793, 1798, 1796), (508, 370, 1794, 1797, 1795), (370, 60, 1793, 1796, 1794), (1796, 1797, 1794), (1796, 1798, 1797), (1798, 1795, 1797), (1799, 1801, 1803), (1801, 1805, 1802), (1800, 1804, 1801), (1799, 1800, 1801), (1801, 1806, 1803), (1801, 1804, 1805), (1801, 1802, 1806), (13, 1819, 1818, 1817, 7), (13, 148, 290, 1818, 1819), (1810, 1816, 1835, 1838), (1811, 1810, 290, 148, 470, 291, 1812), (1810, 1811, 1814, 189, 1820, 1816), (1815, 467, 189, 1814), (291, 27, 1813), (1812, 291, 1813), (190, 1822, 1821, 1808, 27, 194), (190, 361, 392, 1821, 1822), (392, 375, 1807, 1808, 1821), (407, 375, 392, 517), (1824, 1823, 1825), (1809, 1807, 1826, 1825, 1823, 467), (1807, 375, 1826), (375, 407, 1825, 1826), (1824, 1825, 407), (1824, 407, 408, 1827, 1828), (1830, 1823, 1824, 1828, 1829), (1823, 1830, 467), (467, 1830, 1829, 268), (1829, 1831, 268), (1827, 1831, 1829, 1828), (268, 1831, 1827, 408), (1834, 1812, 1813, 1833), (1833, 1813, 27, 1832), (1812, 1834, 1833, 1832, 1815, 1814, 1811), (1808, 1807, 1809, 467, 1815, 1832, 27), (1836, 1839, 1837, 1838, 1835), (1818, 290, 1837, 1839), (1817, 1818, 1839, 1836), (1816, 1817, 1836, 1835), (290, 1810, 1838, 1837), (1841, 1842, 1840), (173, 336, 1840, 1842), (336, 337, 1841, 1840), (36, 1844, 1843, 427), (427, 1843, 619), (277, 1844, 36), (177, 1846, 1845, 328), (163, 328, 1845), (164, 163, 1845), (177, 459, 1846), (459, 164, 1845, 1846), (273, 1847, 455, 425), (1848, 331, 425, 455), (455, 4, 1848), (331, 1848, 4, 330)])
me_plane.use_remesh_preserve_volume = False
me_plane.use_remesh_preserve_attributes = False
me_plane.use_mirror_vertex_groups = False
me_plane.update()

# ---- objects
ob_cavebackground = bpy.data.objects.new('CaveBackground', me_plane)

# ---- transforms, parenting, visibility, modifiers, constraints
ob_cavebackground.location = (-0.1107, 0.005941, 4.102)
ob_cavebackground.rotation_euler = (0.0, 1.555, 0.0)
ob_cavebackground.scale = (3.579, 3.579, 3.579)
ob_cavebackground.lineart.crease_threshold = 0.0

# ---- collection membership
col_collection_1.objects.link(ob_cavebackground)

# ---- scene / render settings (as saved in the file)
scene.frame_start = 1; scene.frame_end = 250; scene.frame_set(0)
scene.render.engine = 'BLENDER_EEVEE_NEXT'
scene.render.resolution_percentage = 50
scene.render.dither_intensity = 0.0
scene.cycles.use_denoising = False
scene.cycles.samples = 128
scene.cycles.sampling_pattern = 'TABULATED_SOBOL'
scene.cycles.light_sampling_threshold = 0.0
scene.cycles.use_adaptive_sampling = False
scene.cycles.use_light_tree = False
scene.cycles.blur_glossy = 0.0
scene.cycles.sample_clamp_indirect = 0.0
scene.view_settings.view_transform = 'Standard'
bpy.context.view_layer.update()

# ---- added for rendering (the .blend has no active camera and no usable light): camera, sun
cam_auto = bpy.data.cameras.new('AutoCamera')
cam_auto.lens = 50.0
cam_auto.sensor_width = 36.0
cam_auto.clip_end = 1000.0
ob_auto_camera = bpy.data.objects.new('AutoCamera', cam_auto)
scene.collection.objects.link(ob_auto_camera)
ob_auto_camera.location = (30.3238, -36.3573, 32.9208)
ob_auto_camera.rotation_euler = (1.09748, -7.21219e-08, 0.694738)
scene.camera = ob_auto_camera
light_auto_sun = bpy.data.lights.new('AutoSun', 'SUN')
light_auto_sun.energy = 3.0
light_auto_sun.angle = 0.0523599
ob_auto_sun = bpy.data.objects.new('AutoSun', light_auto_sun)
scene.collection.objects.link(ob_auto_sun)
ob_auto_sun.rotation_euler = (0.872665, 0.174533, 0.523599)
bpy.context.view_layer.update()
